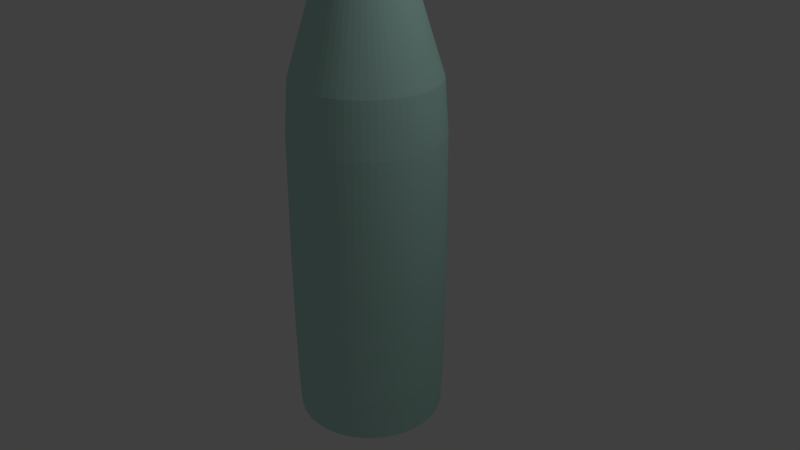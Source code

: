 # Source: BottleOne.blend  (saved by Blender 2.79.0; exported with 4.5.12 LTS)
import bpy
from mathutils import Matrix  # noqa: F401  (used for matrix-valued properties, if any)

bpy.ops.wm.read_factory_settings(use_empty=True)
scene = bpy.context.scene
scene.name = 'Scene'

# ---- collections
col_collection_1 = bpy.data.collections.new('Collection 1'); scene.collection.children.link(col_collection_1)

# ---- materials (node trees are filled in below, after node groups)
mat_material_001 = bpy.data.materials.new('Material.001')
mat_material_001.alpha_threshold = 0.0
mat_material_001.use_transparent_shadow = False
mat_material_001.diffuse_color = (0.5018, 0.8, 0.7154, 1.0)
mat_material_001.roughness = 0.5

# ---- material node trees

# ---- world
world_world = bpy.data.worlds.new('World'); scene.world = world_world
world_world.color = (0.05088, 0.05088, 0.05088)
world_world.use_sun_shadow = False
world_world.sun_shadow_jitter_overblur = 0.0
world_world.cycles.sampling_method = 'MANUAL'

# ---- cameras
cam_camera = bpy.data.cameras.new('Camera')
cam_camera.clip_end = 100.0
cam_camera.lens = 35.0
cam_camera.sensor_width = 32.0
cam_camera.sensor_height = 18.0
cam_camera.ortho_scale = 7.314
cam_camera.dof.focus_distance = 0.0
cam_camera.dof.aperture_fstop = 128.0

# ---- lights
light_lamp = bpy.data.lights.new('Lamp', 'POINT')
light_lamp.transmission_factor = 0.0
light_lamp.cutoff_distance = 30.0
light_lamp.energy = 100.0
light_lamp.shadow_buffer_clip_start = 1.001
light_lamp.shadow_soft_size = 0.1
light_lamp.shadow_maximum_resolution = 0.006
light_lamp.use_absolute_resolution = True

# ---- meshes
me_cylinder = bpy.data.meshes.new('Cylinder')
me_cylinder.from_pydata([(0.09755, 0.9904, 0.0), (0.2889, 0.9523, 0.0), (0.4691, 0.8777, 0.0), (0.6313, 0.7693, 0.0), (0.7693, 0.6313, 0.0), (0.8777, 0.4691, 0.0), (0.9523, 0.2889, 0.0), (0.9904, 0.09755, 0.0), (0.9904, -0.09755, 0.0), (0.9523, -0.2889, 0.0), (0.8777, -0.4691, 0.0), (0.7693, -0.6313, 0.0), (0.6313, -0.7693, 0.0), (0.4691, -0.8777, 0.0), (0.2889, -0.9523, 0.0), (0.09754, -0.9904, 0.0), (-0.09755, -0.9904, 0.0), (-0.2889, -0.9523, 0.0), (-0.4691, -0.8777, 0.0), (-0.6313, -0.7693, 0.0), (-0.7693, -0.6313, 0.0), (-0.8777, -0.4691, 0.0), (-0.9523, -0.2889, 0.0), (-0.9904, -0.09754, 0.0), (-0.9904, 0.09755, 0.0), (-0.9523, 0.2889, 0.0), (-0.8777, 0.4691, 0.0), (-0.7693, 0.6313, 0.0), (-0.6313, 0.7693, 0.0), (-0.4691, 0.8777, 0.0), (0.886, 0.2688, 2.36), (-0.2889, 0.9523, 0.0), (-0.09754, 0.9904, 0.0), (0.4526, 0.8467, -2.204), (0.6101, 0.5007, -2.29), (0.7422, -0.6091, -2.204), (-0.7422, -0.6091, -2.204), (-0.4526, 0.8467, -2.204), (0.9555, 0.09411, -2.204), (-0.09411, -0.9555, -2.204), (-0.9188, 0.2787, -2.204), (0.6091, 0.7422, -2.204), (0.6091, -0.7422, -2.204), (-0.8467, -0.4526, -2.204), (-0.2787, 0.9188, -2.204), (0.9555, -0.09411, -2.204), (-0.2787, -0.9188, -2.204), (-0.8467, 0.4526, -2.204), (0.7422, 0.6091, -2.204), (0.4526, -0.8467, -2.204), (0.09411, 0.9555, -2.204), (-0.9188, -0.2787, -2.204), (-0.09411, 0.9555, -2.204), (0.9188, -0.2787, -2.204), (-0.4526, -0.8467, -2.204), (-0.7422, 0.6091, -2.204), (0.8467, 0.4526, -2.204), (0.2787, -0.9188, -2.204), (-0.9555, -0.09411, -2.204), (0.2787, 0.9188, -2.204), (0.8467, -0.4526, -2.204), (-0.6091, -0.7422, -2.204), (-0.6091, 0.7422, -2.204), (0.9188, 0.2787, -2.204), (0.09411, -0.9555, -2.204), (-0.9555, 0.09411, -2.204), (5.541e-08, 3.222e-07, -2.321), (-0.07736, 0.7855, -2.29), (-0.3721, -0.6961, -2.29), (0.6961, 0.3721, -2.29), (-0.5007, -0.6101, -2.29), (0.7553, 0.2291, -2.29), (-0.6101, -0.5007, -2.29), (0.7855, 0.07736, -2.29), (-0.6961, -0.3721, -2.29), (0.7855, -0.07736, -2.29), (-0.7553, -0.2291, -2.29), (0.7553, -0.2291, -2.29), (-0.7855, -0.07736, -2.29), (0.6961, -0.3721, -2.29), (-0.7855, 0.07736, -2.29), (0.6101, -0.5007, -2.29), (-0.7553, 0.2291, -2.29), (0.5007, -0.6101, -2.29), (-0.6961, 0.3721, -2.29), (0.3721, -0.6961, -2.29), (0.07736, 0.7855, -2.29), (-0.6101, 0.5007, -2.29), (0.2291, -0.7553, -2.29), (0.2291, 0.7553, -2.29), (-0.5007, 0.6101, -2.29), (0.07736, -0.7855, -2.29), (0.3721, 0.6961, -2.29), (-0.3721, 0.6961, -2.29), (-0.07736, -0.7855, -2.29), (0.5007, 0.6101, -2.29), (-0.2291, 0.7553, -2.29), (-0.2291, -0.7553, -2.29), (0.6378, -0.3409, 2.999), (0.09076, -0.9215, 2.36), (-0.9215, 0.09076, 2.36), (0.4365, 0.8166, 2.36), (0.7157, -0.5874, 2.36), (-0.7157, -0.5874, 2.36), (-0.4365, 0.8166, 2.36), (0.9215, 0.09076, 2.36), (-0.09076, -0.9215, 2.36), (-0.886, 0.2688, 2.36), (0.5874, 0.7157, 2.36), (0.5874, -0.7157, 2.36), (-0.8166, -0.4365, 2.36), (-0.2688, 0.886, 2.36), (0.9215, -0.09076, 2.36), (-0.2688, -0.886, 2.36), (-0.8166, 0.4365, 2.36), (0.7157, 0.5874, 2.36), (0.4365, -0.8166, 2.36), (-0.886, -0.2688, 2.36), (0.09076, 0.9215, 2.36), (-0.09076, 0.9215, 2.36), (0.886, -0.2688, 2.36), (-0.4365, -0.8166, 2.36), (-0.7157, 0.5874, 2.36), (0.8166, 0.4365, 2.36), (0.2688, -0.886, 2.36), (-0.9215, -0.09075, 2.36), (0.2688, 0.886, 2.36), (0.8166, -0.4365, 2.36), (-0.5874, -0.7157, 2.36), (-0.5874, 0.7157, 2.36), (0.2094, -0.3918, 3.918), (-0.7197, 0.07089, 2.999), (0.559, -0.4588, 2.999), (-0.6921, 0.2099, 2.999), (0.4588, -0.559, 2.999), (-0.6378, 0.3409, 2.999), (0.3409, -0.6378, 2.999), (0.07089, 0.7197, 2.999), (-0.559, 0.4588, 2.999), (0.2099, -0.6921, 2.999), (0.2099, 0.6921, 2.999), (-0.4588, 0.559, 2.999), (0.07089, -0.7197, 2.999), (0.3409, 0.6378, 2.999), (-0.3409, 0.6378, 2.999), (-0.07089, -0.7197, 2.999), (0.4588, 0.559, 2.999), (-0.2099, 0.6921, 2.999), (-0.2099, -0.6921, 2.999), (0.559, 0.4588, 2.999), (-0.07089, 0.7197, 2.999), (-0.3409, -0.6378, 2.999), (0.6378, 0.3409, 2.999), (-0.4588, -0.559, 2.999), (0.6921, 0.2099, 2.999), (-0.559, -0.4588, 2.999), (0.7197, 0.07089, 2.999), (-0.6378, -0.3409, 2.999), (0.7197, -0.07089, 2.999), (-0.6921, -0.2099, 2.999), (0.6921, -0.2099, 2.999), (-0.7197, -0.07089, 2.999), (-0.03255, -0.3305, 4.437), (0.04354, 0.4421, 3.918), (-0.3434, 0.2818, 3.918), (0.1289, -0.4251, 3.918), (0.1289, 0.4251, 3.918), (-0.2818, 0.3434, 3.918), (0.04354, -0.4421, 3.918), (0.2094, 0.3918, 3.918), (-0.2094, 0.3918, 3.918), (-0.04354, -0.4421, 3.918), (0.2818, 0.3434, 3.918), (-0.1289, 0.4251, 3.918), (-0.1289, -0.4251, 3.918), (0.3434, 0.2818, 3.918), (-0.04354, 0.4421, 3.918), (-0.2094, -0.3918, 3.918), (0.3918, 0.2094, 3.918), (-0.2818, -0.3434, 3.918), (0.4251, 0.1289, 3.918), (-0.3434, -0.2818, 3.918), (0.4421, 0.04354, 3.918), (-0.3918, -0.2094, 3.918), (0.4421, -0.04354, 3.918), (-0.4251, -0.1289, 3.918), (0.4251, -0.1289, 3.918), (-0.4421, -0.04354, 3.918), (0.3918, -0.2094, 3.918), (-0.4421, 0.04354, 3.918), (0.3434, -0.2818, 3.918), (-0.4251, 0.1289, 3.918), (0.2818, -0.3434, 3.918), (-0.3918, 0.2094, 3.918), (-0.2319, -0.2826, 4.506), (0.2107, 0.2567, 4.437), (-0.09641, 0.3178, 4.437), (-0.09641, -0.3178, 4.437), (0.2567, 0.2107, 4.437), (-0.03255, 0.3305, 4.437), (-0.1566, -0.2929, 4.437), (0.2929, 0.1566, 4.437), (-0.2107, -0.2567, 4.437), (0.3178, 0.09641, 4.437), (-0.2567, -0.2107, 4.437), (0.3305, 0.03255, 4.437), (-0.2929, -0.1566, 4.437), (0.3305, -0.03255, 4.437), (-0.3178, -0.09641, 4.437), (0.3178, -0.09641, 4.437), (-0.3305, -0.03255, 4.437), (0.2929, -0.1566, 4.437), (-0.3305, 0.03255, 4.437), (0.2567, -0.2107, 4.437), (-0.3178, 0.09641, 4.437), (0.2107, -0.2567, 4.437), (-0.2929, 0.1566, 4.437), (0.1566, -0.2929, 4.437), (0.03255, 0.3305, 4.437), (-0.2567, 0.2107, 4.437), (0.09641, -0.3178, 4.437), (0.09641, 0.3178, 4.437), (-0.2107, 0.2567, 4.437), (0.03255, -0.3305, 4.437), (0.1566, 0.2929, 4.437), (-0.1566, 0.2929, 4.437), (-0.3351, -0.1016, 4.557), (0.3498, 0.1061, 4.506), (-0.2826, -0.2319, 4.506), (0.3638, 0.03583, 4.506), (-0.3224, -0.1723, 4.506), (0.3638, -0.03583, 4.506), (-0.3498, -0.1061, 4.506), (0.3498, -0.1061, 4.506), (-0.3638, -0.03583, 4.506), (0.3224, -0.1723, 4.506), (-0.3638, 0.03583, 4.506), (0.2826, -0.2319, 4.506), (-0.3498, 0.1061, 4.506), (0.2319, -0.2826, 4.506), (-0.3224, 0.1723, 4.506), (0.1723, -0.3224, 4.506), (0.03583, 0.3638, 4.506), (-0.2826, 0.2319, 4.506), (0.1061, -0.3498, 4.506), (0.1061, 0.3498, 4.506), (-0.2319, 0.2826, 4.506), (0.03583, -0.3638, 4.506), (0.1723, 0.3224, 4.506), (-0.1723, 0.3224, 4.506), (-0.03583, -0.3638, 4.506), (0.2319, 0.2826, 4.506), (-0.1061, 0.3498, 4.506), (-0.1061, -0.3498, 4.506), (0.2826, 0.2319, 4.506), (-0.03583, 0.3638, 4.506), (-0.1723, -0.3224, 4.506), (0.3224, 0.1723, 4.506), (-0.1517, 0.1849, 4.536), (0.3351, -0.1016, 4.557), (-0.3485, -0.03432, 4.557), (0.3088, -0.1651, 4.557), (-0.3485, 0.03432, 4.557), (0.2707, -0.2221, 4.557), (-0.3351, 0.1016, 4.557), (0.2221, -0.2707, 4.557), (-0.3088, 0.1651, 4.557), (0.1651, -0.3088, 4.557), (0.03432, 0.3485, 4.557), (-0.2707, 0.2221, 4.557), (0.1016, -0.3351, 4.557), (0.1016, 0.3351, 4.557), (-0.2221, 0.2707, 4.557), (0.03432, -0.3485, 4.557), (0.1651, 0.3088, 4.557), (-0.1651, 0.3088, 4.557), (-0.03432, -0.3485, 4.557), (0.2221, 0.2707, 4.557), (-0.1016, 0.3351, 4.557), (-0.1016, -0.3351, 4.557), (0.2707, 0.2221, 4.557), (-0.03432, 0.3485, 4.557), (-0.1651, -0.3088, 4.557), (0.3088, 0.1651, 4.557), (-0.2221, -0.2707, 4.557), (0.3351, 0.1016, 4.557), (-0.2707, -0.2221, 4.557), (0.3485, 0.03432, 4.557), (-0.3088, -0.1651, 4.557), (0.3485, -0.03432, 4.557), (0.02813, 0.2856, 4.566), (0.0833, 0.2746, 4.566), (0.1353, 0.2531, 4.566), (0.182, 0.2218, 4.566), (0.2218, 0.182, 4.566), (0.2531, 0.1353, 4.566), (0.2746, 0.0833, 4.566), (0.2856, 0.02813, 4.566), (0.2856, -0.02813, 4.566), (0.2746, -0.0833, 4.566), (0.2531, -0.1353, 4.566), (0.2218, -0.182, 4.566), (0.182, -0.2218, 4.566), (0.1353, -0.2531, 4.566), (0.0833, -0.2746, 4.566), (0.02813, -0.2856, 4.566), (-0.02813, -0.2856, 4.566), (-0.0833, -0.2746, 4.566), (-0.1353, -0.2531, 4.566), (-0.182, -0.2218, 4.566), (-0.2218, -0.182, 4.566), (-0.2531, -0.1353, 4.566), (-0.2746, -0.0833, 4.566), (-0.2856, -0.02813, 4.566), (-0.2856, 0.02813, 4.566), (-0.2746, 0.0833, 4.566), (-0.2531, 0.1353, 4.566), (-0.2218, 0.182, 4.566), (-0.182, 0.2218, 4.566), (-0.1353, 0.2531, 4.566), (-0.0833, 0.2746, 4.566), (-0.02813, 0.2856, 4.566), (-9.15e-08, 2.803e-07, 4.506), (0.02345, -0.2381, 4.536), (0.1128, 0.211, 4.536), (-0.1128, 0.211, 4.536), (-0.02345, -0.2381, 4.536), (0.1518, 0.1849, 4.536), (-0.06944, 0.2289, 4.536), (-0.06944, -0.2289, 4.536), (0.1849, 0.1518, 4.536), (-0.02345, 0.2381, 4.536), (-0.1128, -0.211, 4.536), (0.211, 0.1128, 4.536), (-0.1518, -0.1849, 4.536), (0.2289, 0.06944, 4.536), (-0.1849, -0.1517, 4.536), (0.2381, 0.02345, 4.536), (-0.211, -0.1128, 4.536), (0.2381, -0.02345, 4.536), (-0.2289, -0.06944, 4.536), (0.2289, -0.06944, 4.536), (-0.2381, -0.02345, 4.536), (0.211, -0.1128, 4.536), (-0.2381, 0.02345, 4.536), (0.1849, -0.1517, 4.536), (-0.2289, 0.06944, 4.536), (0.1517, -0.1849, 4.536), (-0.211, 0.1128, 4.536), (0.1128, -0.211, 4.536), (0.02345, 0.2381, 4.536), (-0.1849, 0.1518, 4.536), (0.06944, -0.2289, 4.536), (0.06944, 0.2289, 4.536), (0.09669, 0.9817, -1.626), (0.09585, 0.9732, 1.665), (1.881e-07, 0.9952, 0.0), (0.1942, 0.9761, 0.0), (0.2863, 0.9439, -1.626), (0.2839, 0.9358, 1.665), (0.3808, 0.9194, 0.0), (0.465, 0.8699, -1.626), (0.461, 0.8624, 1.665), (0.5529, 0.8275, 0.0), (0.6258, 0.7625, -1.626), (0.6204, 0.7559, 1.665), (0.7037, 0.7037, 0.0), (0.7625, 0.6258, -1.626), (0.7559, 0.6204, 1.665), (0.8275, 0.5529, 0.0), (0.8699, 0.465, -1.626), (0.8624, 0.461, 1.665), (0.9194, 0.3808, 0.0), (0.9439, 0.2863, -1.626), (0.9358, 0.2839, 1.665), (0.9761, 0.1942, 0.0), (0.9817, 0.09669, -1.626), (0.9732, 0.09585, 1.665), (0.9952, 7.637e-08, 0.0), (0.9817, -0.09669, -1.626), (0.9732, -0.09585, 1.665), (0.9761, -0.1942, 0.0), (0.9439, -0.2863, -1.626), (0.9358, -0.2839, 1.665), (0.9194, -0.3808, 0.0), (0.8699, -0.465, -1.626), (0.8624, -0.461, 1.665), (0.8275, -0.5529, 0.0), (0.7625, -0.6258, -1.626), (0.7559, -0.6204, 1.665), (0.7037, -0.7037, 0.0), (0.6258, -0.7625, -1.626), (0.6204, -0.7559, 1.665), (0.5529, -0.8275, 0.0), (0.465, -0.8699, -1.626), (0.461, -0.8624, 1.665), (0.3808, -0.9194, 0.0), (0.2863, -0.9439, -1.626), (0.2839, -0.9358, 1.665), (0.1942, -0.9761, 0.0), (0.09669, -0.9817, -1.626), (0.09585, -0.9732, 1.665), (-3.241e-07, -0.9952, 0.0), (-0.09669, -0.9817, -1.626), (-0.09585, -0.9732, 1.665), (-0.1942, -0.9761, 0.0), (-0.2863, -0.9439, -1.626), (-0.2839, -0.9358, 1.665), (-0.3808, -0.9194, 0.0), (-0.465, -0.8699, -1.626), (-0.461, -0.8624, 1.665), (-0.5529, -0.8275, 0.0), (-0.6258, -0.7625, -1.626), (-0.6204, -0.7559, 1.665), (-0.7037, -0.7037, 0.0), (-0.7625, -0.6258, -1.626), (-0.7559, -0.6204, 1.665), (-0.8275, -0.5529, 0.0), (-0.8699, -0.465, -1.626), (-0.8624, -0.461, 1.665), (-0.9194, -0.3808, 0.0), (-0.9439, -0.2863, -1.626), (-0.9358, -0.2839, 1.665), (-0.9761, -0.1942, 0.0), (-0.9817, -0.09668, -1.626), (-0.9732, -0.09585, 1.665), (-0.9952, 9.593e-07, 0.0), (-0.9817, 0.09669, -1.626), (-0.9732, 0.09585, 1.665), (-0.9761, 0.1942, 0.0), (-0.9439, 0.2863, -1.626), (-0.9358, 0.2839, 1.665), (-0.9194, 0.3808, 0.0), (-0.8699, 0.465, -1.626), (-0.8624, 0.461, 1.665), (-0.8275, 0.5529, 0.0), (-0.7625, 0.6258, -1.626), (-0.7559, 0.6204, 1.665), (-0.7037, 0.7037, 0.0), (-0.6258, 0.7625, -1.626), (-0.6204, 0.7559, 1.665), (-0.5529, 0.8275, 0.0), (-0.465, 0.8699, -1.626), (-0.461, 0.8624, 1.665), (-0.3808, 0.9194, 0.0), (-0.2863, 0.9439, -1.626), (-0.2839, 0.9358, 1.665), (-0.1942, 0.9761, 0.0), (-0.09668, 0.9817, -1.626), (-0.09585, 0.9732, 1.665), (0.0882, 0.8955, -2.253), (0.2612, 0.8611, -2.253), (0.4242, 0.7936, -2.253), (0.5709, 0.6956, -2.253), (0.6956, 0.5709, -2.253), (0.7936, 0.4242, -2.253), (0.8611, 0.2612, -2.253), (0.8955, 0.0882, -2.253), (0.8955, -0.0882, -2.253), (0.8611, -0.2612, -2.253), (0.7936, -0.4242, -2.253), (0.6956, -0.5709, -2.253), (0.5709, -0.6956, -2.253), (0.4242, -0.7936, -2.253), (0.2612, -0.8611, -2.253), (0.0882, -0.8955, -2.253), (-0.0882, -0.8955, -2.253), (-0.2612, -0.8611, -2.253), (-0.4242, -0.7936, -2.253), (-0.5709, -0.6956, -2.253), (-0.6956, -0.5709, -2.253), (-0.7936, -0.4242, -2.253), (-0.8611, -0.2612, -2.253), (-0.8955, -0.0882, -2.253), (-0.8955, 0.0882, -2.253), (-0.8611, 0.2612, -2.253), (-0.7936, 0.4242, -2.253), (-0.6956, 0.5709, -2.253), (-0.5709, 0.6956, -2.253), (-0.4242, 0.7936, -2.253), (-0.2612, 0.8611, -2.253), (-0.0882, 0.8955, -2.253), (0.5334, 0.7983, -2.204), (0.3674, 0.887, -2.204), (0.6789, -0.6789, -2.204), (0.7983, -0.5334, -2.204), (-0.7983, -0.5334, -2.204), (-0.6789, -0.6789, -2.204), (-0.3674, 0.887, -2.204), (-0.5334, 0.7983, -2.204), (0.9601, 8.196e-08, -2.204), (0.9417, 0.1873, -2.204), (-0.1873, -0.9417, -2.204), (-3.26e-07, -0.9601, -2.204), (-0.887, 0.3674, -2.204), (-0.9417, 0.1873, -2.204), (0.6789, 0.6789, -2.204), (0.5334, -0.7983, -2.204), (-0.887, -0.3674, -2.204), (-0.1873, 0.9417, -2.204), (0.9417, -0.1873, -2.204), (-0.3674, -0.887, -2.204), (-0.7983, 0.5334, -2.204), (0.7983, 0.5334, -2.204), (0.3674, -0.887, -2.204), (0.1873, 0.9417, -2.204), (1.714e-07, 0.9601, -2.204), (-0.9417, -0.1873, -2.204), (0.887, -0.3674, -2.204), (-0.5334, -0.7983, -2.204), (-0.6789, 0.6789, -2.204), (0.887, 0.3674, -2.204), (0.1873, -0.9417, -2.204), (-0.9601, 9.388e-07, -2.204), (0.05137, 0.5216, -2.313), (0.1521, 0.5015, -2.313), (0.2471, 0.4622, -2.313), (0.3325, 0.4051, -2.313), (0.4051, 0.3325, -2.313), (0.4622, 0.2471, -2.313), (0.5015, 0.1521, -2.313), (0.5216, 0.05137, -2.313), (0.5216, -0.05137, -2.313), (0.5015, -0.1521, -2.313), (0.4622, -0.2471, -2.313), (0.4051, -0.3325, -2.313), (0.3325, -0.4051, -2.313), (0.2471, -0.4622, -2.313), (0.1521, -0.5015, -2.313), (0.05137, -0.5216, -2.313), (-0.05137, -0.5216, -2.313), (-0.1521, -0.5015, -2.313), (-0.2471, -0.4622, -2.313), (-0.3325, -0.4051, -2.313), (-0.4051, -0.3325, -2.313), (-0.4622, -0.2471, -2.313), (-0.5015, -0.1521, -2.313), (-0.5216, -0.05137, -2.313), (-0.5216, 0.05137, -2.313), (-0.5015, 0.1521, -2.313), (-0.4622, 0.2471, -2.313), (-0.4051, 0.3325, -2.313), (-0.3325, 0.4051, -2.313), (-0.2471, 0.4622, -2.313), (-0.1521, 0.5015, -2.313), (-0.05137, 0.5216, -2.313), (0.6563, 0.4385, -2.29), (0.5581, 0.5581, -2.29), (1.267e-07, 0.7893, -2.29), (-0.154, 0.7741, -2.29), (-0.4385, -0.6563, -2.29), (-0.3021, -0.7292, -2.29), (0.7292, 0.3021, -2.29), (-0.5581, -0.5581, -2.29), (0.7741, 0.154, -2.29), (-0.6563, -0.4385, -2.29), (0.7893, 1.229e-07, -2.29), (-0.7292, -0.302, -2.29), (0.7741, -0.154, -2.29), (-0.7741, -0.154, -2.29), (0.7292, -0.3021, -2.29), (-0.7893, 8.27e-07, -2.29), (0.6563, -0.4385, -2.29), (-0.7741, 0.154, -2.29), (0.5581, -0.5581, -2.29), (-0.7292, 0.3021, -2.29), (0.4385, -0.6563, -2.29), (-0.6563, 0.4385, -2.29), (0.3021, -0.7292, -2.29), (0.154, 0.7741, -2.29), (-0.5581, 0.5581, -2.29), (0.154, -0.7741, -2.29), (0.3021, 0.7292, -2.29), (-0.4385, 0.6563, -2.29), (-2.794e-07, -0.7893, -2.29), (0.4385, 0.6563, -2.29), (-0.302, 0.7292, -2.29), (-0.154, -0.7741, -2.29), (0.08239, 0.8366, 2.625), (0.244, 0.8044, 2.625), (0.3963, 0.7413, 2.625), (0.5333, 0.6498, 2.625), (0.6498, 0.5333, 2.625), (0.7413, 0.3963, 2.625), (0.8044, 0.244, 2.625), (0.8366, 0.08239, 2.625), (0.8366, -0.08239, 2.625), (0.8044, -0.244, 2.625), (0.7413, -0.3963, 2.625), (0.6498, -0.5333, 2.625), (0.5333, -0.6498, 2.625), (0.3963, -0.7413, 2.625), (0.244, -0.8044, 2.625), (0.08239, -0.8366, 2.625), (-0.08239, -0.8366, 2.625), (-0.244, -0.8044, 2.625), (-0.3963, -0.7413, 2.625), (-0.5333, -0.6498, 2.625), (-0.6498, -0.5333, 2.625), (-0.7413, -0.3963, 2.625), (-0.8044, -0.244, 2.625), (-0.8366, -0.08239, 2.625), (-0.8366, 0.08239, 2.625), (-0.8044, 0.244, 2.625), (-0.7413, 0.3963, 2.625), (-0.6498, 0.5333, 2.625), (-0.5333, 0.6498, 2.625), (-0.3963, 0.7413, 2.625), (-0.244, 0.8044, 2.625), (-0.08239, 0.8366, 2.625), (0.8554, 0.3543, 2.36), (0.9081, 0.1806, 2.36), (0.1806, -0.9081, 2.36), (-3.427e-07, -0.9259, 2.36), (-0.9259, 9.108e-07, 2.36), (-0.9081, 0.1806, 2.36), (0.3543, 0.8554, 2.36), (0.5144, 0.7699, 2.36), (0.7699, -0.5144, 2.36), (0.6547, -0.6547, 2.36), (-0.6547, -0.6547, 2.36), (-0.7699, -0.5144, 2.36), (-0.5144, 0.7699, 2.36), (-0.3543, 0.8554, 2.36), (0.9259, 8.568e-08, 2.36), (-0.1806, -0.9081, 2.36), (-0.8554, 0.3543, 2.36), (0.6547, 0.6547, 2.36), (0.5144, -0.7699, 2.36), (-0.8554, -0.3543, 2.36), (-0.1806, 0.9081, 2.36), (0.9081, -0.1806, 2.36), (-0.3543, -0.8554, 2.36), (-0.7699, 0.5144, 2.36), (0.7699, 0.5144, 2.36), (0.3543, -0.8554, 2.36), (-0.9081, -0.1806, 2.36), (1.341e-07, 0.9259, 2.36), (0.1806, 0.9081, 2.36), (0.8554, -0.3543, 2.36), (-0.5144, -0.7699, 2.36), (-0.6547, 0.6547, 2.36), (0.05751, 0.5839, 3.443), (0.1703, 0.5615, 3.443), (0.2766, 0.5174, 3.443), (0.3722, 0.4535, 3.443), (0.4535, 0.3722, 3.443), (0.5174, 0.2766, 3.443), (0.5615, 0.1703, 3.443), (0.5839, 0.05751, 3.443), (0.5839, -0.05751, 3.443), (0.5615, -0.1703, 3.443), (0.5174, -0.2766, 3.443), (0.4535, -0.3722, 3.443), (0.3722, -0.4535, 3.443), (0.2766, -0.5174, 3.443), (0.1703, -0.5615, 3.443), (0.05751, -0.5839, 3.443), (-0.05751, -0.5839, 3.443), (-0.1703, -0.5615, 3.443), (-0.2766, -0.5174, 3.443), (-0.3722, -0.4535, 3.443), (-0.4535, -0.3722, 3.443), (-0.5174, -0.2766, 3.443), (-0.5615, -0.1703, 3.443), (-0.5839, -0.05751, 3.443), (-0.5839, 0.05751, 3.443), (-0.5615, 0.1703, 3.443), (-0.5174, 0.2766, 3.443), (-0.4535, 0.3722, 3.443), (-0.3722, 0.4535, 3.443), (-0.2766, 0.5174, 3.443), (-0.1703, 0.5615, 3.443), (-0.05751, 0.5839, 3.443), (0.6682, -0.2768, 2.999), (0.6013, -0.4018, 2.999), (-0.7232, 7.749e-07, 2.999), (-0.7093, 0.1411, 2.999), (0.5114, -0.5114, 2.999), (-0.6682, 0.2768, 2.999), (0.4018, -0.6013, 2.999), (-0.6013, 0.4018, 2.999), (0.2768, -0.6682, 2.999), (7.637e-08, 0.7232, 2.999), (0.1411, 0.7093, 2.999), (-0.5114, 0.5114, 2.999), (0.1411, -0.7093, 2.999), (0.2768, 0.6682, 2.999), (-0.4018, 0.6013, 2.999), (-2.943e-07, -0.7232, 2.999), (0.4018, 0.6013, 2.999), (-0.2768, 0.6682, 2.999), (-0.1411, -0.7093, 2.999), (0.5114, 0.5114, 2.999), (-0.1411, 0.7093, 2.999), (-0.2768, -0.6682, 2.999), (0.6013, 0.4018, 2.999), (-0.4018, -0.6013, 2.999), (0.6682, 0.2768, 2.999), (-0.5114, -0.5114, 2.999), (0.7093, 0.1411, 2.999), (-0.6013, -0.4018, 2.999), (0.7232, 1.285e-07, 2.999), (-0.6682, -0.2768, 2.999), (0.7093, -0.1411, 2.999), (-0.7093, -0.1411, 2.999), (0.03366, 0.3418, 4.293), (0.09969, 0.3286, 4.293), (0.1619, 0.3029, 4.293), (0.2179, 0.2655, 4.293), (0.2655, 0.2179, 4.293), (0.3029, 0.1619, 4.293), (0.3286, 0.09969, 4.293), (0.3418, 0.03366, 4.293), (0.3418, -0.03366, 4.293), (0.3286, -0.09969, 4.293), (0.3029, -0.1619, 4.293), (0.2655, -0.2179, 4.293), (0.2179, -0.2655, 4.293), (0.1619, -0.3029, 4.293), (0.09969, -0.3286, 4.293), (0.03366, -0.3418, 4.293), (-0.03366, -0.3418, 4.293), (-0.09969, -0.3286, 4.293), (-0.1619, -0.3029, 4.293), (-0.2179, -0.2655, 4.293), (-0.2655, -0.2179, 4.293), (-0.3029, -0.1619, 4.293), (-0.3286, -0.09969, 4.293), (-0.3418, -0.03366, 4.293), (-0.3418, 0.03366, 4.293), (-0.3286, 0.09969, 4.293), (-0.3029, 0.1619, 4.293), (-0.2655, 0.2179, 4.293), (-0.2179, 0.2655, 4.293), (-0.1619, 0.3029, 4.293), (-0.09969, 0.3286, 4.293), (-0.03366, 0.3418, 4.293), (0.2468, -0.3694, 3.918), (0.17, -0.4104, 3.918), (-1.024e-08, 0.4442, 3.918), (0.08666, 0.4357, 3.918), (-0.3694, 0.2468, 3.918), (-0.3141, 0.3141, 3.918), (0.08666, -0.4357, 3.918), (0.17, 0.4104, 3.918), (-0.2468, 0.3694, 3.918), (-2.375e-07, -0.4442, 3.918), (0.2468, 0.3694, 3.918), (-0.17, 0.4104, 3.918), (-0.08666, -0.4357, 3.918), (0.3141, 0.3141, 3.918), (-0.08666, 0.4357, 3.918), (-0.17, -0.4104, 3.918), (0.3694, 0.2468, 3.918), (-0.2468, -0.3694, 3.918), (0.4104, 0.17, 3.918), (-0.3141, -0.3141, 3.918), (0.4357, 0.08666, 3.918), (-0.3694, -0.2468, 3.918), (0.4442, 1.993e-07, 3.918), (-0.4104, -0.17, 3.918), (0.4357, -0.08666, 3.918), (-0.4357, -0.08666, 3.918), (0.4104, -0.17, 3.918), (-0.4442, 5.942e-07, 3.918), (0.3694, -0.2468, 3.918), (-0.4357, 0.08666, 3.918), (0.3141, -0.3141, 3.918), (-0.4104, 0.17, 3.918), (0.03501, 0.3555, 4.468), (0.1037, 0.3418, 4.468), (0.1684, 0.315, 4.468), (0.2266, 0.2761, 4.468), (0.2761, 0.2266, 4.468), (0.315, 0.1684, 4.468), (0.3418, 0.1037, 4.468), (0.3555, 0.03501, 4.468), (0.3555, -0.03501, 4.468), (0.3418, -0.1037, 4.468), (0.315, -0.1684, 4.468), (0.2761, -0.2266, 4.468), (0.2266, -0.2761, 4.468), (0.1684, -0.315, 4.468), (0.1037, -0.3418, 4.468), (0.03501, -0.3555, 4.468), (-0.03501, -0.3555, 4.468), (-0.1037, -0.3418, 4.468), (-0.1684, -0.315, 4.468), (-0.2266, -0.2761, 4.468), (-0.2761, -0.2266, 4.468), (-0.315, -0.1684, 4.468), (-0.3418, -0.1037, 4.468), (-0.3555, -0.03501, 4.468), (-0.3555, 0.03501, 4.468), (-0.3418, 0.1037, 4.468), (-0.315, 0.1684, 4.468), (-0.2761, 0.2266, 4.468), (-0.2266, 0.2761, 4.468), (-0.1684, 0.315, 4.468), (-0.1037, 0.3418, 4.468), (-0.03501, 0.3555, 4.468), (-2.105e-07, -0.3321, 4.437), (-0.06479, -0.3257, 4.437), (0.1845, 0.2761, 4.437), (0.2348, 0.2348, 4.437), (-0.1271, 0.3068, 4.437), (-0.06479, 0.3257, 4.437), (-0.1271, -0.3068, 4.437), (0.2761, 0.1845, 4.437), (-4.098e-08, 0.3321, 4.437), (-0.1845, -0.2761, 4.437), (0.3068, 0.1271, 4.437), (-0.2348, -0.2348, 4.437), (0.3257, 0.06479, 4.437), (-0.2761, -0.1845, 4.437), (0.3321, 2.272e-07, 4.437), (-0.3068, -0.1271, 4.437), (0.3257, -0.06479, 4.437), (-0.3257, -0.06479, 4.437), (0.3068, -0.1271, 4.437), (-0.3321, 5.243e-07, 4.437), (0.2761, -0.1845, 4.437), (-0.3257, 0.06479, 4.437), (0.2348, -0.2348, 4.437), (-0.3068, 0.1271, 4.437), (0.1845, -0.2761, 4.437), (-0.2761, 0.1845, 4.437), (0.1271, -0.3068, 4.437), (0.06479, 0.3257, 4.437), (-0.2348, 0.2348, 4.437), (0.06479, -0.3257, 4.437), (0.1271, 0.3068, 4.437), (-0.1845, 0.2761, 4.437), (0.03545, 0.36, 4.539), (0.105, 0.3461, 4.539), (0.1705, 0.319, 4.539), (0.2295, 0.2796, 4.539), (0.2796, 0.2295, 4.539), (0.319, 0.1705, 4.539), (0.3461, 0.105, 4.539), (0.36, 0.03545, 4.539), (0.36, -0.03545, 4.539), (0.3461, -0.105, 4.539), (0.319, -0.1705, 4.539), (0.2796, -0.2295, 4.539), (0.2295, -0.2796, 4.539), (0.1705, -0.319, 4.539), (0.105, -0.3461, 4.539), (0.03545, -0.36, 4.539), (-0.03545, -0.36, 4.539), (-0.105, -0.3461, 4.539), (-0.1705, -0.319, 4.539), (-0.2295, -0.2796, 4.539), (-0.2796, -0.2295, 4.539), (-0.319, -0.1705, 4.539), (-0.3461, -0.105, 4.539), (-0.36, -0.03545, 4.539), (-0.36, 0.03545, 4.539), (-0.3461, 0.105, 4.539), (-0.319, 0.1705, 4.539), (-0.2796, 0.2295, 4.539), (-0.2295, 0.2796, 4.539), (-0.1705, 0.319, 4.539), (-0.105, 0.3461, 4.539), (-0.03545, 0.36, 4.539), (-0.2031, -0.304, 4.506), (-0.2585, -0.2585, 4.506), (0.3377, 0.1399, 4.506), (0.3585, 0.07132, 4.506), (-0.304, -0.2031, 4.506), (0.3656, 2.207e-07, 4.506), (-0.3377, -0.1399, 4.506), (0.3585, -0.07132, 4.506), (-0.3585, -0.07132, 4.506), (0.3377, -0.1399, 4.506), (-0.3656, 5.448e-07, 4.506), (0.304, -0.2031, 4.506), (-0.3585, 0.07132, 4.506), (0.2585, -0.2585, 4.506), (-0.3377, 0.1399, 4.506), (0.2031, -0.304, 4.506), (-0.304, 0.2031, 4.506), (0.1399, -0.3377, 4.506), (4.657e-09, 0.3656, 4.506), (0.07132, 0.3585, 4.506), (-0.2585, 0.2585, 4.506), (0.07132, -0.3585, 4.506), (0.1399, 0.3377, 4.506), (-0.2031, 0.304, 4.506), (-1.816e-07, -0.3656, 4.506), (0.2031, 0.304, 4.506), (-0.1399, 0.3377, 4.506), (-0.07132, -0.3585, 4.506), (0.2585, 0.2585, 4.506), (-0.07132, 0.3585, 4.506), (-0.1399, -0.3377, 4.506), (0.304, 0.2031, 4.506), (0.03202, 0.3251, 4.563), (0.09482, 0.3126, 4.563), (0.154, 0.2881, 4.563), (0.2072, 0.2525, 4.563), (0.2525, 0.2072, 4.563), (0.2881, 0.154, 4.563), (0.3126, 0.09482, 4.563), (0.3251, 0.03202, 4.563), (0.3251, -0.03202, 4.563), (0.3126, -0.09482, 4.563), (0.2881, -0.154, 4.563), (0.2525, -0.2072, 4.563), (0.2072, -0.2525, 4.563), (0.154, -0.2881, 4.563), (0.09482, -0.3126, 4.563), (0.03202, -0.3251, 4.563), (-0.03202, -0.3251, 4.563), (-0.09482, -0.3126, 4.563), (-0.154, -0.2881, 4.563), (-0.2072, -0.2525, 4.563), (-0.2525, -0.2072, 4.563), (-0.2881, -0.154, 4.563), (-0.3126, -0.09482, 4.563), (-0.3251, -0.03202, 4.563), (-0.3251, 0.03202, 4.563), (-0.3126, 0.09482, 4.563), (-0.2881, 0.154, 4.563), (-0.2525, 0.2072, 4.563), (-0.2072, 0.2525, 4.563), (-0.154, 0.2881, 4.563), (-0.09482, 0.3126, 4.563), (-0.03202, 0.3251, 4.563), (-0.3235, -0.134, 4.557), (-0.3434, -0.06831, 4.557), (0.3434, -0.06831, 4.557), (0.3235, -0.134, 4.557), (-0.3501, 5.364e-07, 4.557), (0.2911, -0.1945, 4.557), (-0.3434, 0.06831, 4.557), (0.2476, -0.2476, 4.557), (-0.3235, 0.134, 4.557), (0.1945, -0.2911, 4.557), (-0.2911, 0.1945, 4.557), (0.134, -0.3235, 4.557), (-3.725e-09, 0.3501, 4.557), (0.06831, 0.3434, 4.557), (-0.2476, 0.2476, 4.557), (0.06831, -0.3434, 4.557), (0.134, 0.3235, 4.557), (-0.1945, 0.2911, 4.557), (-1.844e-07, -0.3501, 4.557), (0.1945, 0.2911, 4.557), (-0.134, 0.3235, 4.557), (-0.06831, -0.3434, 4.557), (0.2476, 0.2476, 4.557), (-0.06831, 0.3434, 4.557), (-0.134, -0.3235, 4.557), (0.2911, 0.1945, 4.557), (-0.1945, -0.2911, 4.557), (0.3235, 0.134, 4.557), (-0.2476, -0.2476, 4.557), (0.3434, 0.06831, 4.557), (-0.2911, -0.1945, 4.557), (0.3501, 2.235e-07, 4.557), (0.02462, 0.2499, 4.558), (0.0729, 0.2403, 4.558), (0.1184, 0.2215, 4.558), (0.1593, 0.1941, 4.558), (0.1941, 0.1593, 4.558), (0.2215, 0.1184, 4.558), (0.2403, 0.0729, 4.558), (0.2499, 0.02462, 4.558), (0.2499, -0.02462, 4.558), (0.2403, -0.0729, 4.558), (0.2215, -0.1184, 4.558), (0.1941, -0.1593, 4.558), (0.1593, -0.1941, 4.558), (0.1184, -0.2215, 4.558), (0.0729, -0.2403, 4.558), (0.02462, -0.2499, 4.558), (-0.02462, -0.2499, 4.558), (-0.0729, -0.2403, 4.558), (-0.1184, -0.2215, 4.558), (-0.1593, -0.1941, 4.558), (-0.1941, -0.1593, 4.558), (-0.2215, -0.1184, 4.558), (-0.2403, -0.0729, 4.558), (-0.2499, -0.02462, 4.558), (-0.2499, 0.02462, 4.558), (-0.2403, 0.0729, 4.558), (-0.2215, 0.1184, 4.558), (-0.1941, 0.1593, 4.558), (-0.1593, 0.1941, 4.558), (-0.1184, 0.2215, 4.558), (-0.0729, 0.2403, 4.558), (-0.02462, 0.2499, 4.558), (-3.073e-08, 0.287, 4.566), (0.05598, 0.2815, 4.566), (0.1098, 0.2651, 4.566), (0.1594, 0.2386, 4.566), (0.2029, 0.2029, 4.566), (0.2386, 0.1594, 4.566), (0.2651, 0.1098, 4.566), (0.2815, 0.05598, 4.566), (0.287, 2.235e-07, 4.566), (0.2815, -0.05598, 4.566), (0.2651, -0.1098, 4.566), (0.2386, -0.1594, 4.566), (0.2029, -0.2029, 4.566), (0.1594, -0.2386, 4.566), (0.1098, -0.2651, 4.566), (0.05598, -0.2815, 4.566), (-1.569e-07, -0.287, 4.566), (-0.05598, -0.2815, 4.566), (-0.1098, -0.2651, 4.566), (-0.1594, -0.2386, 4.566), (-0.2029, -0.2029, 4.566), (-0.2386, -0.1594, 4.566), (-0.2651, -0.1098, 4.566), (-0.2815, -0.05598, 4.566), (-0.287, 4.801e-07, 4.566), (-0.2815, 0.05599, 4.566), (-0.2651, 0.1098, 4.566), (-0.2386, 0.1594, 4.566), (-0.2029, 0.2029, 4.566), (-0.1594, 0.2386, 4.566), (-0.1098, 0.2651, 4.566), (-0.05598, 0.2815, 4.566), (0.01758, 0.1785, 4.514), (0.05208, 0.1717, 4.514), (0.08457, 0.1582, 4.514), (0.1138, 0.1387, 4.514), (0.1387, 0.1138, 4.514), (0.1582, 0.08457, 4.514), (0.1717, 0.05208, 4.514), (0.1785, 0.01758, 4.514), (0.1785, -0.01758, 4.514), (0.1717, -0.05208, 4.514), (0.1582, -0.08457, 4.514), (0.1387, -0.1138, 4.514), (0.1138, -0.1387, 4.514), (0.08457, -0.1582, 4.514), (0.05208, -0.1717, 4.514), (0.01758, -0.1785, 4.514), (-0.01758, -0.1785, 4.514), (-0.05208, -0.1717, 4.514), (-0.08457, -0.1582, 4.514), (-0.1138, -0.1387, 4.514), (-0.1387, -0.1138, 4.514), (-0.1582, -0.08457, 4.514), (-0.1717, -0.05208, 4.514), (-0.1785, -0.01758, 4.514), (-0.1785, 0.01759, 4.514), (-0.1717, 0.05208, 4.514), (-0.1582, 0.08457, 4.514), (-0.1387, 0.1138, 4.514), (-0.1138, 0.1387, 4.514), (-0.08457, 0.1582, 4.514), (-0.05208, 0.1717, 4.514), (-0.01758, 0.1785, 4.514), (-0.1691, 0.1691, 4.536), (-0.1329, 0.1989, 4.536), (0.04667, -0.2346, 4.536), (-1.495e-07, -0.2392, 4.536), (0.09154, 0.221, 4.536), (0.1329, 0.1989, 4.536), (-0.09154, 0.221, 4.536), (-0.04667, -0.2346, 4.536), (0.1691, 0.1691, 4.536), (-0.04667, 0.2346, 4.536), (-0.09154, -0.221, 4.536), (0.1989, 0.1329, 4.536), (-6.845e-08, 0.2392, 4.536), (-0.1329, -0.1989, 4.536), (0.221, 0.09154, 4.536), (-0.1691, -0.1691, 4.536), (0.2346, 0.04667, 4.536), (-0.1989, -0.1329, 4.536), (0.2392, 2.198e-07, 4.536), (-0.221, -0.09154, 4.536), (0.2346, -0.04667, 4.536), (-0.2346, -0.04667, 4.536), (0.221, -0.09154, 4.536), (-0.2392, 4.345e-07, 4.536), (0.1989, -0.1329, 4.536), (-0.2346, 0.04667, 4.536), (0.1691, -0.1691, 4.536), (-0.221, 0.09154, 4.536), (0.1329, -0.1989, 4.536), (-0.1989, 0.1329, 4.536), (0.09154, -0.221, 4.536), (0.04667, 0.2346, 4.536), (1.838e-07, 0.9864, -1.626), (1.746e-07, 0.9779, 1.665), (0.1924, 0.9675, -1.626), (0.1908, 0.9591, 1.665), (0.3775, 0.9113, -1.626), (0.3742, 0.9034, 1.665), (0.548, 0.8202, -1.626), (0.5433, 0.8131, 1.665), (0.6975, 0.6975, -1.626), (0.6915, 0.6915, 1.665), (0.8202, 0.548, -1.626), (0.8131, 0.5433, 1.665), (0.9113, 0.3775, -1.626), (0.9034, 0.3742, 1.665), (0.9675, 0.1924, -1.626), (0.9591, 0.1908, 1.665), (0.9864, 7.738e-08, -1.626), (0.9779, 7.84e-08, 1.665), (0.9675, -0.1924, -1.626), (0.9591, -0.1908, 1.665), (0.9113, -0.3775, -1.626), (0.9034, -0.3742, 1.665), (0.8202, -0.548, -1.626), (0.8131, -0.5433, 1.665), (0.6975, -0.6975, -1.626), (0.6915, -0.6915, 1.665), (0.548, -0.8202, -1.626), (0.5433, -0.8131, 1.665), (0.3775, -0.9113, -1.626), (0.3742, -0.9034, 1.665), (0.1924, -0.9675, -1.626), (0.1908, -0.9591, 1.665), (-3.249e-07, -0.9864, -1.626), (-3.291e-07, -0.9779, 1.665), (-0.1924, -0.9675, -1.626), (-0.1908, -0.9591, 1.665), (-0.3775, -0.9113, -1.626), (-0.3742, -0.9034, 1.665), (-0.548, -0.8202, -1.626), (-0.5433, -0.8131, 1.665), (-0.6975, -0.6975, -1.626), (-0.6915, -0.6915, 1.665), (-0.8202, -0.548, -1.626), (-0.8131, -0.5433, 1.665), (-0.9113, -0.3775, -1.626), (-0.9034, -0.3742, 1.665), (-0.9675, -0.1924, -1.626), (-0.9591, -0.1908, 1.665), (-0.9864, 9.551e-07, -1.626), (-0.9779, 9.481e-07, 1.665), (-0.9675, 0.1924, -1.626), (-0.9591, 0.1908, 1.665), (-0.9113, 0.3775, -1.626), (-0.9034, 0.3742, 1.665), (-0.8202, 0.548, -1.626), (-0.8131, 0.5433, 1.665), (-0.6975, 0.6975, -1.626), (-0.6915, 0.6915, 1.665), (-0.548, 0.8202, -1.626), (-0.5433, 0.8131, 1.665), (-0.3775, 0.9113, -1.626), (-0.3742, 0.9034, 1.665), (-0.1924, 0.9675, -1.626), (-0.1908, 0.9591, 1.665), (1.502e-07, 0.8999, -2.253), (0.1756, 0.8826, -2.253), (0.3444, 0.8314, -2.253), (0.4999, 0.7482, -2.253), (0.6363, 0.6363, -2.253), (0.7482, 0.4999, -2.253), (0.8314, 0.3444, -2.253), (0.8826, 0.1756, -2.253), (0.8999, 9.65e-08, -2.253), (0.8826, -0.1756, -2.253), (0.8314, -0.3444, -2.253), (0.7482, -0.4999, -2.253), (0.6363, -0.6363, -2.253), (0.4999, -0.7482, -2.253), (0.3444, -0.8314, -2.253), (0.1756, -0.8826, -2.253), (-3.14e-07, -0.8999, -2.253), (-0.1756, -0.8826, -2.253), (-0.3444, -0.8314, -2.253), (-0.4999, -0.7482, -2.253), (-0.6363, -0.6363, -2.253), (-0.7482, -0.4999, -2.253), (-0.8314, -0.3444, -2.253), (-0.8826, -0.1756, -2.253), (-0.8999, 8.98e-07, -2.253), (-0.8826, 0.1756, -2.253), (-0.8314, 0.3444, -2.253), (-0.7482, 0.4999, -2.253), (-0.6363, 0.6363, -2.253), (-0.4999, 0.7482, -2.253), (-0.3444, 0.8314, -2.253), (-0.1756, 0.8826, -2.253), (1.621e-07, 0.6399, -2.307), (0.1248, 0.6276, -2.307), (0.2449, 0.5912, -2.307), (0.3555, 0.532, -2.307), (0.4524, 0.4524, -2.307), (0.532, 0.3555, -2.307), (0.5912, 0.2449, -2.307), (0.6276, 0.1248, -2.307), (0.6399, 1.62e-07, -2.307), (0.6276, -0.1248, -2.307), (0.5912, -0.2449, -2.307), (0.532, -0.3555, -2.307), (0.4524, -0.4524, -2.307), (0.3555, -0.532, -2.307), (0.2449, -0.5912, -2.307), (0.1248, -0.6276, -2.307), (-2.219e-07, -0.6399, -2.307), (-0.1248, -0.6276, -2.307), (-0.2449, -0.5912, -2.307), (-0.3555, -0.532, -2.307), (-0.4524, -0.4524, -2.307), (-0.532, -0.3555, -2.307), (-0.5912, -0.2449, -2.307), (-0.6276, -0.1248, -2.307), (-0.6399, 7.302e-07, -2.307), (-0.6276, 0.1248, -2.307), (-0.5912, 0.2449, -2.307), (-0.532, 0.3555, -2.307), (-0.4524, 0.4524, -2.307), (-0.3555, 0.532, -2.307), (-0.2449, 0.5912, -2.307), (-0.1248, 0.6276, -2.307), (9.215e-08, 0.8406, 2.625), (0.164, 0.8245, 2.625), (0.3217, 0.7766, 2.625), (0.467, 0.6989, 2.625), (0.5944, 0.5944, 2.625), (0.6989, 0.467, 2.625), (0.7766, 0.3217, 2.625), (0.8245, 0.164, 2.625), (0.8406, 1.03e-07, 2.625), (0.8245, -0.164, 2.625), (0.7766, -0.3217, 2.625), (0.6989, -0.467, 2.625), (0.5944, -0.5944, 2.625), (0.467, -0.6989, 2.625), (0.3217, -0.7766, 2.625), (0.164, -0.8245, 2.625), (-3.399e-07, -0.8406, 2.625), (-0.164, -0.8245, 2.625), (-0.3217, -0.7766, 2.625), (-0.467, -0.6989, 2.625), (-0.5944, -0.5944, 2.625), (-0.6989, -0.467, 2.625), (-0.7766, -0.3217, 2.625), (-0.8245, -0.164, 2.625), (-0.8406, 8.508e-07, 2.625), (-0.8245, 0.164, 2.625), (-0.7766, 0.3217, 2.625), (-0.6989, 0.467, 2.625), (-0.5944, 0.5944, 2.625), (-0.467, 0.6989, 2.625), (-0.3217, 0.7766, 2.625), (-0.164, 0.8245, 2.625), (5.448e-08, 0.5867, 3.443), (0.1145, 0.5755, 3.443), (0.2245, 0.5421, 3.443), (0.326, 0.4879, 3.443), (0.4149, 0.4149, 3.443), (0.4879, 0.326, 3.443), (0.5421, 0.2245, 3.443), (0.5755, 0.1145, 3.443), (0.5867, 1.623e-07, 3.443), (0.5755, -0.1145, 3.443), (0.5421, -0.2245, 3.443), (0.4879, -0.326, 3.443), (0.4149, -0.4149, 3.443), (0.326, -0.4879, 3.443), (0.2245, -0.5421, 3.443), (0.1145, -0.5755, 3.443), (-2.459e-07, -0.5867, 3.443), (-0.1145, -0.5755, 3.443), (-0.2245, -0.5421, 3.443), (-0.326, -0.4879, 3.443), (-0.4149, -0.4149, 3.443), (-0.4879, -0.326, 3.443), (-0.5421, -0.2245, 3.443), (-0.5755, -0.1145, 3.443), (-0.5867, 6.855e-07, 3.443), (-0.5755, 0.1145, 3.443), (-0.5421, 0.2245, 3.443), (-0.4879, 0.326, 3.443), (-0.4149, 0.4149, 3.443), (-0.326, 0.4879, 3.443), (-0.2245, 0.5421, 3.443), (-0.1145, 0.5755, 3.443), (-6.093e-08, 0.3434, 4.293), (0.067, 0.3368, 4.293), (0.1314, 0.3173, 4.293), (0.1908, 0.2855, 4.293), (0.2428, 0.2428, 4.293), (0.2855, 0.1908, 4.293), (0.3173, 0.1314, 4.293), (0.3368, 0.067, 4.293), (0.3434, 2.244e-07, 4.293), (0.3368, -0.067, 4.293), (0.3173, -0.1314, 4.293), (0.2855, -0.1908, 4.293), (0.2428, -0.2428, 4.293), (0.1908, -0.2855, 4.293), (0.1314, -0.3173, 4.293), (0.067, -0.3368, 4.293), (-2.365e-07, -0.3434, 4.293), (-0.067, -0.3368, 4.293), (-0.1314, -0.3173, 4.293), (-0.1908, -0.2855, 4.293), (-0.2428, -0.2428, 4.293), (-0.2855, -0.1908, 4.293), (-0.3173, -0.1314, 4.293), (-0.3368, -0.067, 4.293), (-0.3434, 5.301e-07, 4.293), (-0.3368, 0.067, 4.293), (-0.3173, 0.1314, 4.293), (-0.2855, 0.1908, 4.293), (-0.2428, 0.2428, 4.293), (-0.1908, 0.2855, 4.293), (-0.1314, 0.3173, 4.293), (-0.067, 0.3368, 4.293), (-1.26e-09, 0.3572, 4.468), (0.06969, 0.3503, 4.468), (0.1367, 0.33, 4.468), (0.1985, 0.297, 4.468), (0.2526, 0.2526, 4.468), (0.297, 0.1985, 4.468), (0.33, 0.1367, 4.468), (0.3503, 0.06969, 4.468), (0.3572, 2.224e-07, 4.468), (0.3503, -0.06969, 4.468), (0.33, -0.1367, 4.468), (0.297, -0.1985, 4.468), (0.2526, -0.2526, 4.468), (0.1985, -0.297, 4.468), (0.1367, -0.33, 4.468), (0.06969, -0.3503, 4.468), (-1.834e-07, -0.3572, 4.468), (-0.06969, -0.3503, 4.468), (-0.1367, -0.33, 4.468), (-0.1985, -0.297, 4.468), (-0.2526, -0.2526, 4.468), (-0.297, -0.1985, 4.468), (-0.33, -0.1367, 4.468), (-0.3503, -0.06969, 4.468), (-0.3572, 5.402e-07, 4.468), (-0.3503, 0.06969, 4.468), (-0.33, 0.1367, 4.468), (-0.297, 0.1985, 4.468), (-0.2526, 0.2526, 4.468), (-0.1985, 0.297, 4.468), (-0.1367, 0.33, 4.468), (-0.06969, 0.3503, 4.468), (-2.487e-09, 0.3617, 4.539), (0.07057, 0.3548, 4.539), (0.1384, 0.3342, 4.539), (0.201, 0.3008, 4.539), (0.2558, 0.2558, 4.539), (0.3008, 0.201, 4.539), (0.3342, 0.1384, 4.539), (0.3548, 0.07057, 4.539), (0.3617, 2.215e-07, 4.539), (0.3548, -0.07057, 4.539), (0.3342, -0.1384, 4.539), (0.3008, -0.201, 4.539), (0.2558, -0.2558, 4.539), (0.201, -0.3008, 4.539), (0.1384, -0.3342, 4.539), (0.07057, -0.3548, 4.539), (-1.875e-07, -0.3617, 4.539), (-0.07057, -0.3548, 4.539), (-0.1384, -0.3342, 4.539), (-0.201, -0.3008, 4.539), (-0.2558, -0.2558, 4.539), (-0.3008, -0.201, 4.539), (-0.3342, -0.1384, 4.539), (-0.3548, -0.07057, 4.539), (-0.3617, 5.431e-07, 4.539), (-0.3548, 0.07057, 4.539), (-0.3342, 0.1384, 4.539), (-0.3008, 0.201, 4.539), (-0.2558, 0.2558, 4.539), (-0.201, 0.3008, 4.539), (-0.1384, 0.3342, 4.539), (-0.07057, 0.3548, 4.539), (-5.34e-08, 0.2511, 4.558), (0.049, 0.2463, 4.558), (0.09611, 0.232, 4.558), (0.1395, 0.2088, 4.558), (0.1776, 0.1776, 4.558), (0.2088, 0.1395, 4.558), (0.232, 0.09611, 4.558), (0.2463, 0.049, 4.558), (0.2511, 2.21e-07, 4.558), (0.2463, -0.049, 4.558), (0.232, -0.09611, 4.558), (0.2088, -0.1395, 4.558), (0.1776, -0.1776, 4.558), (0.1395, -0.2088, 4.558), (0.09611, -0.232, 4.558), (0.049, -0.2463, 4.558), (-1.459e-07, -0.2511, 4.558), (-0.049, -0.2463, 4.558), (-0.09611, -0.232, 4.558), (-0.1395, -0.2088, 4.558), (-0.1776, -0.1776, 4.558), (-0.2088, -0.1395, 4.558), (-0.232, -0.09611, 4.558), (-0.2463, -0.049, 4.558), (-0.2511, 4.458e-07, 4.558), (-0.2463, 0.049, 4.558), (-0.232, 0.09611, 4.558), (-0.2088, 0.1395, 4.558), (-0.1776, 0.1776, 4.558), (-0.1395, 0.2088, 4.558), (-0.09611, 0.232, 4.558), (-0.049, 0.2463, 4.558), (0.06372, 0.3204, 4.563), (-1.093e-08, 0.3266, 4.563), (0.125, 0.3018, 4.563), (0.1815, 0.2716, 4.563), (0.231, 0.231, 4.563), (0.2716, 0.1815, 4.563), (0.3018, 0.125, 4.563), (0.3204, 0.06373, 4.563), (0.3266, 2.254e-07, 4.563), (0.3204, -0.06372, 4.563), (0.3018, -0.125, 4.563), (0.2716, -0.1815, 4.563), (0.231, -0.231, 4.563), (0.1815, -0.2716, 4.563), (0.125, -0.3018, 4.563), (0.06372, -0.3204, 4.563), (-1.729e-07, -0.3266, 4.563), (-0.06373, -0.3204, 4.563), (-0.125, -0.3018, 4.563), (-0.1815, -0.2716, 4.563), (-0.231, -0.231, 4.563), (-0.2716, -0.1815, 4.563), (-0.3018, -0.125, 4.563), (-0.3204, -0.06372, 4.563), (-0.3266, 5.171e-07, 4.563), (-0.3204, 0.06373, 4.563), (-0.3018, 0.125, 4.563), (-0.2716, 0.1815, 4.563), (-0.231, 0.231, 4.563), (-0.1815, 0.2716, 4.563), (-0.125, 0.3018, 4.563), (-0.06372, 0.3204, 4.563), (-4.902e-08, 0.2121, 4.52), (0.04138, 0.208, 4.52), (0.08117, 0.196, 4.52), (0.1178, 0.1764, 4.52), (0.15, 0.15, 4.52), (0.1764, 0.1178, 4.52), (0.196, 0.08117, 4.52), (0.208, 0.04138, 4.52), (0.2121, 2.239e-07, 4.52), (0.208, -0.04138, 4.52), (0.196, -0.08117, 4.52), (0.1764, -0.1178, 4.52), (0.15, -0.15, 4.52), (0.1178, -0.1764, 4.52), (0.08117, -0.196, 4.52), (0.04138, -0.208, 4.52), (-1.513e-07, -0.2121, 4.52), (-0.04138, -0.208, 4.52), (-0.08117, -0.196, 4.52), (-0.1178, -0.1764, 4.52), (-0.15, -0.15, 4.52), (-0.1764, -0.1178, 4.52), (-0.196, -0.08117, 4.52), (-0.208, -0.04138, 4.52), (-0.2121, 4.151e-07, 4.52), (-0.208, 0.04138, 4.52), (-0.196, 0.08117, 4.52), (-0.1764, 0.1178, 4.52), (-0.15, 0.15, 4.52), (-0.1178, 0.1764, 4.52), (-0.08117, 0.196, 4.52), (-0.04138, 0.208, 4.52)], [], [(0, 354, 1090, 356), (0, 356, 1091, 355), (0, 355, 1093, 357), (0, 357, 1092, 354), (1, 358, 1092, 357), (1, 357, 1093, 359), (1, 359, 1095, 360), (1, 360, 1094, 358), (2, 361, 1094, 360), (2, 360, 1095, 362), (2, 362, 1097, 363), (2, 363, 1096, 361), (3, 364, 1096, 363), (3, 363, 1097, 365), (3, 365, 1099, 366), (3, 366, 1098, 364), (4, 367, 1098, 366), (4, 366, 1099, 368), (4, 368, 1101, 369), (4, 369, 1100, 367), (5, 370, 1100, 369), (5, 369, 1101, 371), (5, 371, 1103, 372), (5, 372, 1102, 370), (6, 373, 1102, 372), (6, 372, 1103, 374), (6, 374, 1105, 375), (6, 375, 1104, 373), (7, 376, 1104, 375), (7, 375, 1105, 377), (7, 377, 1107, 378), (7, 378, 1106, 376), (8, 379, 1106, 378), (8, 378, 1107, 380), (8, 380, 1109, 381), (8, 381, 1108, 379), (9, 382, 1108, 381), (9, 381, 1109, 383), (9, 383, 1111, 384), (9, 384, 1110, 382), (10, 385, 1110, 384), (10, 384, 1111, 386), (10, 386, 1113, 387), (10, 387, 1112, 385), (11, 388, 1112, 387), (11, 387, 1113, 389), (11, 389, 1115, 390), (11, 390, 1114, 388), (12, 391, 1114, 390), (12, 390, 1115, 392), (12, 392, 1117, 393), (12, 393, 1116, 391), (13, 394, 1116, 393), (13, 393, 1117, 395), (13, 395, 1119, 396), (13, 396, 1118, 394), (14, 397, 1118, 396), (14, 396, 1119, 398), (14, 398, 1121, 399), (14, 399, 1120, 397), (15, 400, 1120, 399), (15, 399, 1121, 401), (15, 401, 1123, 402), (15, 402, 1122, 400), (16, 403, 1122, 402), (16, 402, 1123, 404), (16, 404, 1125, 405), (16, 405, 1124, 403), (17, 406, 1124, 405), (17, 405, 1125, 407), (17, 407, 1127, 408), (17, 408, 1126, 406), (18, 409, 1126, 408), (18, 408, 1127, 410), (18, 410, 1129, 411), (18, 411, 1128, 409), (19, 412, 1128, 411), (19, 411, 1129, 413), (19, 413, 1131, 414), (19, 414, 1130, 412), (20, 415, 1130, 414), (20, 414, 1131, 416), (20, 416, 1133, 417), (20, 417, 1132, 415), (21, 418, 1132, 417), (21, 417, 1133, 419), (21, 419, 1135, 420), (21, 420, 1134, 418), (22, 421, 1134, 420), (22, 420, 1135, 422), (22, 422, 1137, 423), (22, 423, 1136, 421), (23, 424, 1136, 423), (23, 423, 1137, 425), (23, 425, 1139, 426), (23, 426, 1138, 424), (24, 427, 1138, 426), (24, 426, 1139, 428), (24, 428, 1141, 429), (24, 429, 1140, 427), (25, 430, 1140, 429), (25, 429, 1141, 431), (25, 431, 1143, 432), (25, 432, 1142, 430), (26, 433, 1142, 432), (26, 432, 1143, 434), (26, 434, 1145, 435), (26, 435, 1144, 433), (27, 436, 1144, 435), (27, 435, 1145, 437), (27, 437, 1147, 438), (27, 438, 1146, 436), (28, 439, 1146, 438), (28, 438, 1147, 440), (28, 440, 1149, 441), (28, 441, 1148, 439), (29, 442, 1148, 441), (29, 441, 1149, 443), (29, 443, 1151, 444), (29, 444, 1150, 442), (30, 611, 1105, 374), (30, 374, 1103, 610), (30, 610, 1224, 584), (30, 584, 1225, 611), (31, 445, 1150, 444), (31, 444, 1151, 446), (31, 446, 1153, 447), (31, 447, 1152, 445), (32, 448, 1152, 447), (32, 447, 1153, 449), (32, 449, 1091, 356), (32, 356, 1090, 448), (33, 483, 1094, 361), (33, 361, 1096, 482), (33, 482, 1157, 452), (33, 452, 1156, 483), (34, 547, 1158, 454), (34, 454, 1159, 546), (34, 546, 1191, 518), (34, 518, 1190, 547), (35, 485, 1112, 388), (35, 388, 1114, 484), (35, 484, 1166, 461), (35, 461, 1165, 485), (36, 487, 1130, 415), (36, 415, 1132, 486), (36, 486, 1175, 470), (36, 470, 1174, 487), (37, 489, 1148, 442), (37, 442, 1150, 488), (37, 488, 1184, 479), (37, 479, 1183, 489), (38, 491, 1104, 376), (38, 376, 1106, 490), (38, 490, 1162, 457), (38, 457, 1161, 491), (39, 493, 1122, 403), (39, 403, 1124, 492), (39, 492, 1171, 466), (39, 466, 1170, 493), (40, 495, 1140, 430), (40, 430, 1142, 494), (40, 494, 1180, 475), (40, 475, 1179, 495), (41, 482, 1096, 364), (41, 364, 1098, 496), (41, 496, 1158, 453), (41, 453, 1157, 482), (42, 484, 1114, 391), (42, 391, 1116, 497), (42, 497, 1167, 462), (42, 462, 1166, 484), (43, 486, 1132, 418), (43, 418, 1134, 498), (43, 498, 1176, 471), (43, 471, 1175, 486), (44, 488, 1150, 445), (44, 445, 1152, 499), (44, 499, 1185, 480), (44, 480, 1184, 488), (45, 490, 1106, 379), (45, 379, 1108, 500), (45, 500, 1163, 458), (45, 458, 1162, 490), (46, 492, 1124, 406), (46, 406, 1126, 501), (46, 501, 1172, 467), (46, 467, 1171, 492), (47, 494, 1142, 433), (47, 433, 1144, 502), (47, 502, 1181, 476), (47, 476, 1180, 494), (48, 496, 1098, 367), (48, 367, 1100, 503), (48, 503, 1159, 454), (48, 454, 1158, 496), (49, 497, 1116, 394), (49, 394, 1118, 504), (49, 504, 1168, 463), (49, 463, 1167, 497), (50, 506, 1090, 354), (50, 354, 1092, 505), (50, 505, 1155, 450), (50, 450, 1154, 506), (51, 498, 1134, 421), (51, 421, 1136, 507), (51, 507, 1177, 472), (51, 472, 1176, 498), (52, 499, 1152, 448), (52, 448, 1090, 506), (52, 506, 1154, 481), (52, 481, 1185, 499), (53, 500, 1108, 382), (53, 382, 1110, 508), (53, 508, 1164, 459), (53, 459, 1163, 500), (54, 501, 1126, 409), (54, 409, 1128, 509), (54, 509, 1173, 468), (54, 468, 1172, 501), (55, 502, 1144, 436), (55, 436, 1146, 510), (55, 510, 1182, 477), (55, 477, 1181, 502), (56, 503, 1100, 370), (56, 370, 1102, 511), (56, 511, 1160, 455), (56, 455, 1159, 503), (57, 504, 1118, 397), (57, 397, 1120, 512), (57, 512, 1169, 464), (57, 464, 1168, 504), (58, 507, 1136, 424), (58, 424, 1138, 513), (58, 513, 1178, 473), (58, 473, 1177, 507), (59, 505, 1092, 358), (59, 358, 1094, 483), (59, 483, 1156, 451), (59, 451, 1155, 505), (60, 508, 1110, 385), (60, 385, 1112, 485), (60, 485, 1165, 460), (60, 460, 1164, 508), (61, 509, 1128, 412), (61, 412, 1130, 487), (61, 487, 1174, 469), (61, 469, 1173, 509), (62, 510, 1146, 439), (62, 439, 1148, 489), (62, 489, 1183, 478), (62, 478, 1182, 510), (63, 511, 1102, 373), (63, 373, 1104, 491), (63, 491, 1161, 456), (63, 456, 1160, 511), (64, 512, 1120, 400), (64, 400, 1122, 493), (64, 493, 1170, 465), (64, 465, 1169, 512), (65, 513, 1138, 427), (65, 427, 1140, 495), (65, 495, 1179, 474), (65, 474, 1178, 513), (66, 545, 1186, 514), (66, 514, 1187, 515), (66, 515, 1188, 516), (66, 516, 1189, 517), (66, 517, 1190, 518), (66, 518, 1191, 519), (66, 519, 1192, 520), (66, 520, 1193, 521), (66, 521, 1194, 522), (66, 522, 1195, 523), (66, 523, 1196, 524), (66, 524, 1197, 525), (66, 525, 1198, 526), (66, 526, 1199, 527), (66, 527, 1200, 528), (66, 528, 1201, 529), (66, 529, 1202, 530), (66, 530, 1203, 531), (66, 531, 1204, 532), (66, 532, 1205, 533), (66, 533, 1206, 534), (66, 534, 1207, 535), (66, 535, 1208, 536), (66, 536, 1209, 537), (66, 537, 1210, 538), (66, 538, 1211, 539), (66, 539, 1212, 540), (66, 540, 1213, 541), (66, 541, 1214, 542), (66, 542, 1215, 543), (66, 543, 1216, 544), (66, 544, 1217, 545), (67, 549, 1185, 481), (67, 481, 1154, 548), (67, 548, 1186, 545), (67, 545, 1217, 549), (68, 551, 1172, 468), (68, 468, 1173, 550), (68, 550, 1205, 532), (68, 532, 1204, 551), (69, 546, 1159, 455), (69, 455, 1160, 552), (69, 552, 1192, 519), (69, 519, 1191, 546), (70, 550, 1173, 469), (70, 469, 1174, 553), (70, 553, 1206, 533), (70, 533, 1205, 550), (71, 552, 1160, 456), (71, 456, 1161, 554), (71, 554, 1193, 520), (71, 520, 1192, 552), (72, 553, 1174, 470), (72, 470, 1175, 555), (72, 555, 1207, 534), (72, 534, 1206, 553), (73, 554, 1161, 457), (73, 457, 1162, 556), (73, 556, 1194, 521), (73, 521, 1193, 554), (74, 555, 1175, 471), (74, 471, 1176, 557), (74, 557, 1208, 535), (74, 535, 1207, 555), (75, 556, 1162, 458), (75, 458, 1163, 558), (75, 558, 1195, 522), (75, 522, 1194, 556), (76, 557, 1176, 472), (76, 472, 1177, 559), (76, 559, 1209, 536), (76, 536, 1208, 557), (77, 558, 1163, 459), (77, 459, 1164, 560), (77, 560, 1196, 523), (77, 523, 1195, 558), (78, 559, 1177, 473), (78, 473, 1178, 561), (78, 561, 1210, 537), (78, 537, 1209, 559), (79, 560, 1164, 460), (79, 460, 1165, 562), (79, 562, 1197, 524), (79, 524, 1196, 560), (80, 561, 1178, 474), (80, 474, 1179, 563), (80, 563, 1211, 538), (80, 538, 1210, 561), (81, 562, 1165, 461), (81, 461, 1166, 564), (81, 564, 1198, 525), (81, 525, 1197, 562), (82, 563, 1179, 475), (82, 475, 1180, 565), (82, 565, 1212, 539), (82, 539, 1211, 563), (83, 564, 1166, 462), (83, 462, 1167, 566), (83, 566, 1199, 526), (83, 526, 1198, 564), (84, 565, 1180, 476), (84, 476, 1181, 567), (84, 567, 1213, 540), (84, 540, 1212, 565), (85, 566, 1167, 463), (85, 463, 1168, 568), (85, 568, 1200, 527), (85, 527, 1199, 566), (86, 548, 1154, 450), (86, 450, 1155, 569), (86, 569, 1187, 514), (86, 514, 1186, 548), (87, 567, 1181, 477), (87, 477, 1182, 570), (87, 570, 1214, 541), (87, 541, 1213, 567), (88, 568, 1168, 464), (88, 464, 1169, 571), (88, 571, 1201, 528), (88, 528, 1200, 568), (89, 569, 1155, 451), (89, 451, 1156, 572), (89, 572, 1188, 515), (89, 515, 1187, 569), (90, 570, 1182, 478), (90, 478, 1183, 573), (90, 573, 1215, 542), (90, 542, 1214, 570), (91, 571, 1169, 465), (91, 465, 1170, 574), (91, 574, 1202, 529), (91, 529, 1201, 571), (92, 572, 1156, 452), (92, 452, 1157, 575), (92, 575, 1189, 516), (92, 516, 1188, 572), (93, 573, 1183, 479), (93, 479, 1184, 576), (93, 576, 1216, 543), (93, 543, 1215, 573), (94, 574, 1170, 466), (94, 466, 1171, 577), (94, 577, 1203, 530), (94, 530, 1202, 574), (95, 575, 1157, 453), (95, 453, 1158, 547), (95, 547, 1190, 517), (95, 517, 1189, 575), (96, 576, 1184, 480), (96, 480, 1185, 549), (96, 549, 1217, 544), (96, 544, 1216, 576), (97, 577, 1171, 467), (97, 467, 1172, 551), (97, 551, 1204, 531), (97, 531, 1203, 577), (98, 675, 1229, 588), (98, 588, 1228, 674), (98, 674, 1260, 652), (98, 652, 1261, 675), (99, 613, 1123, 401), (99, 401, 1121, 612), (99, 612, 1233, 593), (99, 593, 1234, 613), (100, 615, 1141, 428), (100, 428, 1139, 614), (100, 614, 1242, 602), (100, 602, 1243, 615), (101, 617, 1097, 362), (101, 362, 1095, 616), (101, 616, 1220, 580), (101, 580, 1221, 617), (102, 619, 1115, 389), (102, 389, 1113, 618), (102, 618, 1229, 589), (102, 589, 1230, 619), (103, 621, 1133, 416), (103, 416, 1131, 620), (103, 620, 1238, 598), (103, 598, 1239, 621), (104, 623, 1151, 443), (104, 443, 1149, 622), (104, 622, 1247, 607), (104, 607, 1248, 623), (105, 624, 1107, 377), (105, 377, 1105, 611), (105, 611, 1225, 585), (105, 585, 1226, 624), (106, 625, 1125, 404), (106, 404, 1123, 613), (106, 613, 1234, 594), (106, 594, 1235, 625), (107, 626, 1143, 431), (107, 431, 1141, 615), (107, 615, 1243, 603), (107, 603, 1244, 626), (108, 627, 1099, 365), (108, 365, 1097, 617), (108, 617, 1221, 581), (108, 581, 1222, 627), (109, 628, 1117, 392), (109, 392, 1115, 619), (109, 619, 1230, 590), (109, 590, 1231, 628), (110, 629, 1135, 419), (110, 419, 1133, 621), (110, 621, 1239, 599), (110, 599, 1240, 629), (111, 630, 1153, 446), (111, 446, 1151, 623), (111, 623, 1248, 608), (111, 608, 1249, 630), (112, 631, 1109, 380), (112, 380, 1107, 624), (112, 624, 1226, 586), (112, 586, 1227, 631), (113, 632, 1127, 407), (113, 407, 1125, 625), (113, 625, 1235, 595), (113, 595, 1236, 632), (114, 633, 1145, 434), (114, 434, 1143, 626), (114, 626, 1244, 604), (114, 604, 1245, 633), (115, 634, 1101, 368), (115, 368, 1099, 627), (115, 627, 1222, 582), (115, 582, 1223, 634), (116, 635, 1119, 395), (116, 395, 1117, 628), (116, 628, 1231, 591), (116, 591, 1232, 635), (117, 636, 1137, 422), (117, 422, 1135, 629), (117, 629, 1240, 600), (117, 600, 1241, 636), (118, 638, 1093, 355), (118, 355, 1091, 637), (118, 637, 1218, 578), (118, 578, 1219, 638), (119, 637, 1091, 449), (119, 449, 1153, 630), (119, 630, 1249, 609), (119, 609, 1218, 637), (120, 639, 1111, 383), (120, 383, 1109, 631), (120, 631, 1227, 587), (120, 587, 1228, 639), (121, 640, 1129, 410), (121, 410, 1127, 632), (121, 632, 1236, 596), (121, 596, 1237, 640), (122, 641, 1147, 437), (122, 437, 1145, 633), (122, 633, 1245, 605), (122, 605, 1246, 641), (123, 610, 1103, 371), (123, 371, 1101, 634), (123, 634, 1223, 583), (123, 583, 1224, 610), (124, 612, 1121, 398), (124, 398, 1119, 635), (124, 635, 1232, 592), (124, 592, 1233, 612), (125, 614, 1139, 425), (125, 425, 1137, 636), (125, 636, 1241, 601), (125, 601, 1242, 614), (126, 616, 1095, 359), (126, 359, 1093, 638), (126, 638, 1219, 579), (126, 579, 1220, 616), (127, 618, 1113, 386), (127, 386, 1111, 639), (127, 639, 1228, 588), (127, 588, 1229, 618), (128, 620, 1131, 413), (128, 413, 1129, 640), (128, 640, 1237, 597), (128, 597, 1238, 620), (129, 622, 1149, 440), (129, 440, 1147, 641), (129, 641, 1246, 606), (129, 606, 1247, 622), (130, 739, 1264, 655), (130, 655, 1263, 738), (130, 738, 1295, 719), (130, 719, 1296, 739), (131, 677, 1243, 602), (131, 602, 1242, 676), (131, 676, 1274, 666), (131, 666, 1275, 677), (132, 678, 1230, 589), (132, 589, 1229, 675), (132, 675, 1261, 653), (132, 653, 1262, 678), (133, 679, 1244, 603), (133, 603, 1243, 677), (133, 677, 1275, 667), (133, 667, 1276, 679), (134, 680, 1231, 590), (134, 590, 1230, 678), (134, 678, 1262, 654), (134, 654, 1263, 680), (135, 681, 1245, 604), (135, 604, 1244, 679), (135, 679, 1276, 668), (135, 668, 1277, 681), (136, 682, 1232, 591), (136, 591, 1231, 680), (136, 680, 1263, 655), (136, 655, 1264, 682), (137, 684, 1219, 578), (137, 578, 1218, 683), (137, 683, 1250, 642), (137, 642, 1251, 684), (138, 685, 1246, 605), (138, 605, 1245, 681), (138, 681, 1277, 669), (138, 669, 1278, 685), (139, 686, 1233, 592), (139, 592, 1232, 682), (139, 682, 1264, 656), (139, 656, 1265, 686), (140, 687, 1220, 579), (140, 579, 1219, 684), (140, 684, 1251, 643), (140, 643, 1252, 687), (141, 688, 1247, 606), (141, 606, 1246, 685), (141, 685, 1278, 670), (141, 670, 1279, 688), (142, 689, 1234, 593), (142, 593, 1233, 686), (142, 686, 1265, 657), (142, 657, 1266, 689), (143, 690, 1221, 580), (143, 580, 1220, 687), (143, 687, 1252, 644), (143, 644, 1253, 690), (144, 691, 1248, 607), (144, 607, 1247, 688), (144, 688, 1279, 671), (144, 671, 1280, 691), (145, 692, 1235, 594), (145, 594, 1234, 689), (145, 689, 1266, 658), (145, 658, 1267, 692), (146, 693, 1222, 581), (146, 581, 1221, 690), (146, 690, 1253, 645), (146, 645, 1254, 693), (147, 694, 1249, 608), (147, 608, 1248, 691), (147, 691, 1280, 672), (147, 672, 1281, 694), (148, 695, 1236, 595), (148, 595, 1235, 692), (148, 692, 1267, 659), (148, 659, 1268, 695), (149, 696, 1223, 582), (149, 582, 1222, 693), (149, 693, 1254, 646), (149, 646, 1255, 696), (150, 683, 1218, 609), (150, 609, 1249, 694), (150, 694, 1281, 673), (150, 673, 1250, 683), (151, 697, 1237, 596), (151, 596, 1236, 695), (151, 695, 1268, 660), (151, 660, 1269, 697), (152, 698, 1224, 583), (152, 583, 1223, 696), (152, 696, 1255, 647), (152, 647, 1256, 698), (153, 699, 1238, 597), (153, 597, 1237, 697), (153, 697, 1269, 661), (153, 661, 1270, 699), (154, 700, 1225, 584), (154, 584, 1224, 698), (154, 698, 1256, 648), (154, 648, 1257, 700), (155, 701, 1239, 598), (155, 598, 1238, 699), (155, 699, 1270, 662), (155, 662, 1271, 701), (156, 702, 1226, 585), (156, 585, 1225, 700), (156, 700, 1257, 649), (156, 649, 1258, 702), (157, 703, 1240, 599), (157, 599, 1239, 701), (157, 701, 1271, 663), (157, 663, 1272, 703), (158, 704, 1227, 586), (158, 586, 1226, 702), (158, 702, 1258, 650), (158, 650, 1259, 704), (159, 705, 1241, 600), (159, 600, 1240, 703), (159, 703, 1272, 664), (159, 664, 1273, 705), (160, 674, 1228, 587), (160, 587, 1227, 704), (160, 704, 1259, 651), (160, 651, 1260, 674), (161, 676, 1242, 601), (161, 601, 1241, 705), (161, 705, 1273, 665), (161, 665, 1274, 676), (162, 803, 1299, 722), (162, 722, 1298, 802), (162, 802, 1330, 786), (162, 786, 1331, 803), (163, 741, 1251, 642), (163, 642, 1250, 740), (163, 740, 1282, 706), (163, 706, 1283, 741), (164, 743, 1278, 669), (164, 669, 1277, 742), (164, 742, 1309, 733), (164, 733, 1310, 743), (165, 744, 1265, 656), (165, 656, 1264, 739), (165, 739, 1296, 720), (165, 720, 1297, 744), (166, 745, 1252, 643), (166, 643, 1251, 741), (166, 741, 1283, 707), (166, 707, 1284, 745), (167, 746, 1279, 670), (167, 670, 1278, 743), (167, 743, 1310, 734), (167, 734, 1311, 746), (168, 747, 1266, 657), (168, 657, 1265, 744), (168, 744, 1297, 721), (168, 721, 1298, 747), (169, 748, 1253, 644), (169, 644, 1252, 745), (169, 745, 1284, 708), (169, 708, 1285, 748), (170, 749, 1280, 671), (170, 671, 1279, 746), (170, 746, 1311, 735), (170, 735, 1312, 749), (171, 750, 1267, 658), (171, 658, 1266, 747), (171, 747, 1298, 722), (171, 722, 1299, 750), (172, 751, 1254, 645), (172, 645, 1253, 748), (172, 748, 1285, 709), (172, 709, 1286, 751), (173, 752, 1281, 672), (173, 672, 1280, 749), (173, 749, 1312, 736), (173, 736, 1313, 752), (174, 753, 1268, 659), (174, 659, 1267, 750), (174, 750, 1299, 723), (174, 723, 1300, 753), (175, 754, 1255, 646), (175, 646, 1254, 751), (175, 751, 1286, 710), (175, 710, 1287, 754), (176, 740, 1250, 673), (176, 673, 1281, 752), (176, 752, 1313, 737), (176, 737, 1282, 740), (177, 755, 1269, 660), (177, 660, 1268, 753), (177, 753, 1300, 724), (177, 724, 1301, 755), (178, 756, 1256, 647), (178, 647, 1255, 754), (178, 754, 1287, 711), (178, 711, 1288, 756), (179, 757, 1270, 661), (179, 661, 1269, 755), (179, 755, 1301, 725), (179, 725, 1302, 757), (180, 758, 1257, 648), (180, 648, 1256, 756), (180, 756, 1288, 712), (180, 712, 1289, 758), (181, 759, 1271, 662), (181, 662, 1270, 757), (181, 757, 1302, 726), (181, 726, 1303, 759), (182, 760, 1258, 649), (182, 649, 1257, 758), (182, 758, 1289, 713), (182, 713, 1290, 760), (183, 761, 1272, 663), (183, 663, 1271, 759), (183, 759, 1303, 727), (183, 727, 1304, 761), (184, 762, 1259, 650), (184, 650, 1258, 760), (184, 760, 1290, 714), (184, 714, 1291, 762), (185, 763, 1273, 664), (185, 664, 1272, 761), (185, 761, 1304, 728), (185, 728, 1305, 763), (186, 764, 1260, 651), (186, 651, 1259, 762), (186, 762, 1291, 715), (186, 715, 1292, 764), (187, 765, 1274, 665), (187, 665, 1273, 763), (187, 763, 1305, 729), (187, 729, 1306, 765), (188, 766, 1261, 652), (188, 652, 1260, 764), (188, 764, 1292, 716), (188, 716, 1293, 766), (189, 767, 1275, 666), (189, 666, 1274, 765), (189, 765, 1306, 730), (189, 730, 1307, 767), (190, 768, 1262, 653), (190, 653, 1261, 766), (190, 766, 1293, 717), (190, 717, 1294, 768), (191, 769, 1276, 667), (191, 667, 1275, 767), (191, 767, 1307, 731), (191, 731, 1308, 769), (192, 738, 1263, 654), (192, 654, 1262, 768), (192, 768, 1294, 718), (192, 718, 1295, 738), (193, 742, 1277, 668), (193, 668, 1276, 769), (193, 769, 1308, 732), (193, 732, 1309, 742), (194, 867, 1334, 789), (194, 789, 1333, 866), (194, 866, 1365, 853), (194, 853, 1366, 867), (195, 805, 1286, 709), (195, 709, 1285, 804), (195, 804, 1317, 773), (195, 773, 1318, 805), (196, 807, 1313, 736), (196, 736, 1312, 806), (196, 806, 1344, 800), (196, 800, 1345, 807), (197, 808, 1300, 723), (197, 723, 1299, 803), (197, 803, 1331, 787), (197, 787, 1332, 808), (198, 809, 1287, 710), (198, 710, 1286, 805), (198, 805, 1318, 774), (198, 774, 1319, 809), (199, 810, 1282, 737), (199, 737, 1313, 807), (199, 807, 1345, 801), (199, 801, 1314, 810), (200, 811, 1301, 724), (200, 724, 1300, 808), (200, 808, 1332, 788), (200, 788, 1333, 811), (201, 812, 1288, 711), (201, 711, 1287, 809), (201, 809, 1319, 775), (201, 775, 1320, 812), (202, 813, 1302, 725), (202, 725, 1301, 811), (202, 811, 1333, 789), (202, 789, 1334, 813), (203, 814, 1289, 712), (203, 712, 1288, 812), (203, 812, 1320, 776), (203, 776, 1321, 814), (204, 815, 1303, 726), (204, 726, 1302, 813), (204, 813, 1334, 790), (204, 790, 1335, 815), (205, 816, 1290, 713), (205, 713, 1289, 814), (205, 814, 1321, 777), (205, 777, 1322, 816), (206, 817, 1304, 727), (206, 727, 1303, 815), (206, 815, 1335, 791), (206, 791, 1336, 817), (207, 818, 1291, 714), (207, 714, 1290, 816), (207, 816, 1322, 778), (207, 778, 1323, 818), (208, 819, 1305, 728), (208, 728, 1304, 817), (208, 817, 1336, 792), (208, 792, 1337, 819), (209, 820, 1292, 715), (209, 715, 1291, 818), (209, 818, 1323, 779), (209, 779, 1324, 820), (210, 821, 1306, 729), (210, 729, 1305, 819), (210, 819, 1337, 793), (210, 793, 1338, 821), (211, 822, 1293, 716), (211, 716, 1292, 820), (211, 820, 1324, 780), (211, 780, 1325, 822), (212, 823, 1307, 730), (212, 730, 1306, 821), (212, 821, 1338, 794), (212, 794, 1339, 823), (213, 824, 1294, 717), (213, 717, 1293, 822), (213, 822, 1325, 781), (213, 781, 1326, 824), (214, 825, 1308, 731), (214, 731, 1307, 823), (214, 823, 1339, 795), (214, 795, 1340, 825), (215, 826, 1295, 718), (215, 718, 1294, 824), (215, 824, 1326, 782), (215, 782, 1327, 826), (216, 827, 1309, 732), (216, 732, 1308, 825), (216, 825, 1340, 796), (216, 796, 1341, 827), (217, 828, 1296, 719), (217, 719, 1295, 826), (217, 826, 1327, 783), (217, 783, 1328, 828), (218, 829, 1283, 706), (218, 706, 1282, 810), (218, 810, 1314, 770), (218, 770, 1315, 829), (219, 830, 1310, 733), (219, 733, 1309, 827), (219, 827, 1341, 797), (219, 797, 1342, 830), (220, 831, 1297, 720), (220, 720, 1296, 828), (220, 828, 1328, 784), (220, 784, 1329, 831), (221, 832, 1284, 707), (221, 707, 1283, 829), (221, 829, 1315, 771), (221, 771, 1316, 832), (222, 833, 1311, 734), (222, 734, 1310, 830), (222, 830, 1342, 798), (222, 798, 1343, 833), (223, 802, 1298, 721), (223, 721, 1297, 831), (223, 831, 1329, 785), (223, 785, 1330, 802), (224, 804, 1285, 708), (224, 708, 1284, 832), (224, 832, 1316, 772), (224, 772, 1317, 804), (225, 806, 1312, 735), (225, 735, 1311, 833), (225, 833, 1343, 799), (225, 799, 1344, 806), (226, 931, 1369, 856), (226, 856, 1368, 930), (226, 930, 1432, 920), (226, 920, 1433, 931), (227, 869, 1321, 776), (227, 776, 1320, 868), (227, 868, 1352, 840), (227, 840, 1353, 869), (228, 870, 1335, 790), (228, 790, 1334, 867), (228, 867, 1366, 854), (228, 854, 1367, 870), (229, 871, 1322, 777), (229, 777, 1321, 869), (229, 869, 1353, 841), (229, 841, 1354, 871), (230, 872, 1336, 791), (230, 791, 1335, 870), (230, 870, 1367, 855), (230, 855, 1368, 872), (231, 873, 1323, 778), (231, 778, 1322, 871), (231, 871, 1354, 842), (231, 842, 1355, 873), (232, 874, 1337, 792), (232, 792, 1336, 872), (232, 872, 1368, 856), (232, 856, 1369, 874), (233, 875, 1324, 779), (233, 779, 1323, 873), (233, 873, 1355, 843), (233, 843, 1356, 875), (234, 876, 1338, 793), (234, 793, 1337, 874), (234, 874, 1369, 857), (234, 857, 1370, 876), (235, 877, 1325, 780), (235, 780, 1324, 875), (235, 875, 1356, 844), (235, 844, 1357, 877), (236, 878, 1339, 794), (236, 794, 1338, 876), (236, 876, 1370, 858), (236, 858, 1371, 878), (237, 879, 1326, 781), (237, 781, 1325, 877), (237, 877, 1357, 845), (237, 845, 1358, 879), (238, 880, 1340, 795), (238, 795, 1339, 878), (238, 878, 1371, 859), (238, 859, 1372, 880), (239, 881, 1327, 782), (239, 782, 1326, 879), (239, 879, 1358, 846), (239, 846, 1359, 881), (240, 882, 1341, 796), (240, 796, 1340, 880), (240, 880, 1372, 860), (240, 860, 1373, 882), (241, 883, 1328, 783), (241, 783, 1327, 881), (241, 881, 1359, 847), (241, 847, 1360, 883), (242, 885, 1315, 770), (242, 770, 1314, 884), (242, 884, 1346, 834), (242, 834, 1347, 885), (243, 886, 1342, 797), (243, 797, 1341, 882), (243, 882, 1373, 861), (243, 861, 1374, 886), (244, 887, 1329, 784), (244, 784, 1328, 883), (244, 883, 1360, 848), (244, 848, 1361, 887), (245, 888, 1316, 771), (245, 771, 1315, 885), (245, 885, 1347, 835), (245, 835, 1348, 888), (246, 889, 1343, 798), (246, 798, 1342, 886), (246, 886, 1374, 862), (246, 862, 1375, 889), (247, 890, 1330, 785), (247, 785, 1329, 887), (247, 887, 1361, 849), (247, 849, 1362, 890), (248, 891, 1317, 772), (248, 772, 1316, 888), (248, 888, 1348, 836), (248, 836, 1349, 891), (249, 892, 1344, 799), (249, 799, 1343, 889), (249, 889, 1375, 863), (249, 863, 1376, 892), (250, 893, 1331, 786), (250, 786, 1330, 890), (250, 890, 1362, 850), (250, 850, 1363, 893), (251, 894, 1318, 773), (251, 773, 1317, 891), (251, 891, 1349, 837), (251, 837, 1350, 894), (252, 895, 1345, 800), (252, 800, 1344, 892), (252, 892, 1376, 864), (252, 864, 1377, 895), (253, 896, 1332, 787), (253, 787, 1331, 893), (253, 893, 1363, 851), (253, 851, 1364, 896), (254, 897, 1319, 774), (254, 774, 1318, 894), (254, 894, 1350, 838), (254, 838, 1351, 897), (255, 884, 1314, 801), (255, 801, 1345, 895), (255, 895, 1377, 865), (255, 865, 1346, 884), (256, 866, 1333, 788), (256, 788, 1332, 896), (256, 896, 1364, 852), (256, 852, 1365, 866), (257, 868, 1320, 775), (257, 775, 1319, 897), (257, 897, 1351, 839), (257, 839, 1352, 868), (258, 1059, 1407, 990), (258, 990, 1406, 1058), (258, 1058, 1470, 1054), (258, 1054, 1471, 1059), (259, 933, 1356, 843), (259, 843, 1355, 932), (259, 932, 1419, 907), (259, 907, 1420, 933), (260, 934, 1370, 857), (260, 857, 1369, 931), (260, 931, 1433, 921), (260, 921, 1434, 934), (261, 935, 1357, 844), (261, 844, 1356, 933), (261, 933, 1420, 908), (261, 908, 1421, 935), (262, 936, 1371, 858), (262, 858, 1370, 934), (262, 934, 1434, 922), (262, 922, 1435, 936), (263, 937, 1358, 845), (263, 845, 1357, 935), (263, 935, 1421, 909), (263, 909, 1422, 937), (264, 938, 1372, 859), (264, 859, 1371, 936), (264, 936, 1435, 923), (264, 923, 1436, 938), (265, 939, 1359, 846), (265, 846, 1358, 937), (265, 937, 1422, 910), (265, 910, 1423, 939), (266, 940, 1373, 860), (266, 860, 1372, 938), (266, 938, 1436, 924), (266, 924, 1437, 940), (267, 941, 1360, 847), (267, 847, 1359, 939), (267, 939, 1423, 911), (267, 911, 1424, 941), (268, 943, 1347, 834), (268, 834, 1346, 942), (268, 942, 1411, 898), (268, 898, 1410, 943), (269, 944, 1374, 861), (269, 861, 1373, 940), (269, 940, 1437, 925), (269, 925, 1438, 944), (270, 945, 1361, 848), (270, 848, 1360, 941), (270, 941, 1424, 912), (270, 912, 1425, 945), (271, 946, 1348, 835), (271, 835, 1347, 943), (271, 943, 1410, 899), (271, 899, 1412, 946), (272, 947, 1375, 862), (272, 862, 1374, 944), (272, 944, 1438, 926), (272, 926, 1439, 947), (273, 948, 1362, 849), (273, 849, 1361, 945), (273, 945, 1425, 913), (273, 913, 1426, 948), (274, 949, 1349, 836), (274, 836, 1348, 946), (274, 946, 1412, 900), (274, 900, 1413, 949), (275, 950, 1376, 863), (275, 863, 1375, 947), (275, 947, 1439, 927), (275, 927, 1440, 950), (276, 951, 1363, 850), (276, 850, 1362, 948), (276, 948, 1426, 914), (276, 914, 1427, 951), (277, 952, 1350, 837), (277, 837, 1349, 949), (277, 949, 1413, 901), (277, 901, 1414, 952), (278, 953, 1377, 864), (278, 864, 1376, 950), (278, 950, 1440, 928), (278, 928, 1441, 953), (279, 954, 1364, 851), (279, 851, 1363, 951), (279, 951, 1427, 915), (279, 915, 1428, 954), (280, 955, 1351, 838), (280, 838, 1350, 952), (280, 952, 1414, 902), (280, 902, 1415, 955), (281, 942, 1346, 865), (281, 865, 1377, 953), (281, 953, 1441, 929), (281, 929, 1411, 942), (282, 956, 1365, 852), (282, 852, 1364, 954), (282, 954, 1428, 916), (282, 916, 1429, 956), (283, 957, 1352, 839), (283, 839, 1351, 955), (283, 955, 1415, 903), (283, 903, 1416, 957), (284, 958, 1366, 853), (284, 853, 1365, 956), (284, 956, 1429, 917), (284, 917, 1430, 958), (285, 959, 1353, 840), (285, 840, 1352, 957), (285, 957, 1416, 904), (285, 904, 1417, 959), (286, 960, 1367, 854), (286, 854, 1366, 958), (286, 958, 1430, 918), (286, 918, 1431, 960), (287, 961, 1354, 841), (287, 841, 1353, 959), (287, 959, 1417, 905), (287, 905, 1418, 961), (288, 930, 1368, 855), (288, 855, 1367, 960), (288, 960, 1431, 919), (288, 919, 1432, 930), (289, 932, 1355, 842), (289, 842, 1354, 961), (289, 961, 1418, 906), (289, 906, 1419, 932), (290, 994, 1378, 962), (290, 962, 1379, 995), (290, 995, 1410, 898), (290, 898, 1411, 994), (291, 995, 1379, 963), (291, 963, 1380, 996), (291, 996, 1412, 899), (291, 899, 1410, 995), (292, 996, 1380, 964), (292, 964, 1381, 997), (292, 997, 1413, 900), (292, 900, 1412, 996), (293, 997, 1381, 965), (293, 965, 1382, 998), (293, 998, 1414, 901), (293, 901, 1413, 997), (294, 998, 1382, 966), (294, 966, 1383, 999), (294, 999, 1415, 902), (294, 902, 1414, 998), (295, 999, 1383, 967), (295, 967, 1384, 1000), (295, 1000, 1416, 903), (295, 903, 1415, 999), (296, 1000, 1384, 968), (296, 968, 1385, 1001), (296, 1001, 1417, 904), (296, 904, 1416, 1000), (297, 1001, 1385, 969), (297, 969, 1386, 1002), (297, 1002, 1418, 905), (297, 905, 1417, 1001), (298, 1002, 1386, 970), (298, 970, 1387, 1003), (298, 1003, 1419, 906), (298, 906, 1418, 1002), (299, 1003, 1387, 971), (299, 971, 1388, 1004), (299, 1004, 1420, 907), (299, 907, 1419, 1003), (300, 1004, 1388, 972), (300, 972, 1389, 1005), (300, 1005, 1421, 908), (300, 908, 1420, 1004), (301, 1005, 1389, 973), (301, 973, 1390, 1006), (301, 1006, 1422, 909), (301, 909, 1421, 1005), (302, 1006, 1390, 974), (302, 974, 1391, 1007), (302, 1007, 1423, 910), (302, 910, 1422, 1006), (303, 1007, 1391, 975), (303, 975, 1392, 1008), (303, 1008, 1424, 911), (303, 911, 1423, 1007), (304, 1008, 1392, 976), (304, 976, 1393, 1009), (304, 1009, 1425, 912), (304, 912, 1424, 1008), (305, 1009, 1393, 977), (305, 977, 1394, 1010), (305, 1010, 1426, 913), (305, 913, 1425, 1009), (306, 1010, 1394, 978), (306, 978, 1395, 1011), (306, 1011, 1427, 914), (306, 914, 1426, 1010), (307, 1011, 1395, 979), (307, 979, 1396, 1012), (307, 1012, 1428, 915), (307, 915, 1427, 1011), (308, 1012, 1396, 980), (308, 980, 1397, 1013), (308, 1013, 1429, 916), (308, 916, 1428, 1012), (309, 1013, 1397, 981), (309, 981, 1398, 1014), (309, 1014, 1430, 917), (309, 917, 1429, 1013), (310, 1014, 1398, 982), (310, 982, 1399, 1015), (310, 1015, 1431, 918), (310, 918, 1430, 1014), (311, 1015, 1399, 983), (311, 983, 1400, 1016), (311, 1016, 1432, 919), (311, 919, 1431, 1015), (312, 1016, 1400, 984), (312, 984, 1401, 1017), (312, 1017, 1433, 920), (312, 920, 1432, 1016), (313, 1017, 1401, 985), (313, 985, 1402, 1018), (313, 1018, 1434, 921), (313, 921, 1433, 1017), (314, 1018, 1402, 986), (314, 986, 1403, 1019), (314, 1019, 1435, 922), (314, 922, 1434, 1018), (315, 1019, 1403, 987), (315, 987, 1404, 1020), (315, 1020, 1436, 923), (315, 923, 1435, 1019), (316, 1020, 1404, 988), (316, 988, 1405, 1021), (316, 1021, 1437, 924), (316, 924, 1436, 1020), (317, 1021, 1405, 989), (317, 989, 1406, 1022), (317, 1022, 1438, 925), (317, 925, 1437, 1021), (318, 1022, 1406, 990), (318, 990, 1407, 1023), (318, 1023, 1439, 926), (318, 926, 1438, 1022), (319, 1023, 1407, 991), (319, 991, 1408, 1024), (319, 1024, 1440, 927), (319, 927, 1439, 1023), (320, 1024, 1408, 992), (320, 992, 1409, 1025), (320, 1025, 1441, 928), (320, 928, 1440, 1024), (321, 1025, 1409, 993), (321, 993, 1378, 994), (321, 994, 1411, 929), (321, 929, 1441, 1025), (322, 1027, 1443, 1026), (322, 1026, 1442, 1057), (322, 1057, 1473, 1056), (322, 1056, 1472, 1055), (322, 1055, 1471, 1054), (322, 1054, 1470, 1053), (322, 1053, 1469, 1052), (322, 1052, 1468, 1051), (322, 1051, 1467, 1050), (322, 1050, 1466, 1049), (322, 1049, 1465, 1048), (322, 1048, 1464, 1047), (322, 1047, 1463, 1046), (322, 1046, 1462, 1045), (322, 1045, 1461, 1044), (322, 1044, 1460, 1043), (322, 1043, 1459, 1042), (322, 1042, 1458, 1041), (322, 1041, 1457, 1040), (322, 1040, 1456, 1039), (322, 1039, 1455, 1038), (322, 1038, 1454, 1037), (322, 1037, 1453, 1036), (322, 1036, 1452, 1035), (322, 1035, 1451, 1034), (322, 1034, 1450, 1033), (322, 1033, 1449, 1032), (322, 1032, 1448, 1031), (322, 1031, 1447, 1030), (322, 1030, 1446, 1029), (322, 1029, 1445, 1028), (322, 1028, 1444, 1027), (323, 1061, 1394, 977), (323, 977, 1393, 1060), (323, 1060, 1457, 1041), (323, 1041, 1458, 1061), (324, 1063, 1381, 964), (324, 964, 1380, 1062), (324, 1062, 1444, 1028), (324, 1028, 1445, 1063), (325, 1064, 1408, 991), (325, 991, 1407, 1059), (325, 1059, 1471, 1055), (325, 1055, 1472, 1064), (326, 1065, 1395, 978), (326, 978, 1394, 1061), (326, 1061, 1458, 1042), (326, 1042, 1459, 1065), (327, 1066, 1382, 965), (327, 965, 1381, 1063), (327, 1063, 1445, 1029), (327, 1029, 1446, 1066), (328, 1067, 1409, 992), (328, 992, 1408, 1064), (328, 1064, 1472, 1056), (328, 1056, 1473, 1067), (329, 1068, 1396, 979), (329, 979, 1395, 1065), (329, 1065, 1459, 1043), (329, 1043, 1460, 1068), (330, 1069, 1383, 966), (330, 966, 1382, 1066), (330, 1066, 1446, 1030), (330, 1030, 1447, 1069), (331, 1070, 1378, 993), (331, 993, 1409, 1067), (331, 1067, 1473, 1057), (331, 1057, 1442, 1070), (332, 1071, 1397, 980), (332, 980, 1396, 1068), (332, 1068, 1460, 1044), (332, 1044, 1461, 1071), (333, 1072, 1384, 967), (333, 967, 1383, 1069), (333, 1069, 1447, 1031), (333, 1031, 1448, 1072), (334, 1073, 1398, 981), (334, 981, 1397, 1071), (334, 1071, 1461, 1045), (334, 1045, 1462, 1073), (335, 1074, 1385, 968), (335, 968, 1384, 1072), (335, 1072, 1448, 1032), (335, 1032, 1449, 1074), (336, 1075, 1399, 982), (336, 982, 1398, 1073), (336, 1073, 1462, 1046), (336, 1046, 1463, 1075), (337, 1076, 1386, 969), (337, 969, 1385, 1074), (337, 1074, 1449, 1033), (337, 1033, 1450, 1076), (338, 1077, 1400, 983), (338, 983, 1399, 1075), (338, 1075, 1463, 1047), (338, 1047, 1464, 1077), (339, 1078, 1387, 970), (339, 970, 1386, 1076), (339, 1076, 1450, 1034), (339, 1034, 1451, 1078), (340, 1079, 1401, 984), (340, 984, 1400, 1077), (340, 1077, 1464, 1048), (340, 1048, 1465, 1079), (341, 1080, 1388, 971), (341, 971, 1387, 1078), (341, 1078, 1451, 1035), (341, 1035, 1452, 1080), (342, 1081, 1402, 985), (342, 985, 1401, 1079), (342, 1079, 1465, 1049), (342, 1049, 1466, 1081), (343, 1082, 1389, 972), (343, 972, 1388, 1080), (343, 1080, 1452, 1036), (343, 1036, 1453, 1082), (344, 1083, 1403, 986), (344, 986, 1402, 1081), (344, 1081, 1466, 1050), (344, 1050, 1467, 1083), (345, 1084, 1390, 973), (345, 973, 1389, 1082), (345, 1082, 1453, 1037), (345, 1037, 1454, 1084), (346, 1085, 1404, 987), (346, 987, 1403, 1083), (346, 1083, 1467, 1051), (346, 1051, 1468, 1085), (347, 1086, 1391, 974), (347, 974, 1390, 1084), (347, 1084, 1454, 1038), (347, 1038, 1455, 1086), (348, 1087, 1405, 988), (348, 988, 1404, 1085), (348, 1085, 1468, 1052), (348, 1052, 1469, 1087), (349, 1088, 1392, 975), (349, 975, 1391, 1086), (349, 1086, 1455, 1039), (349, 1039, 1456, 1088), (350, 1089, 1379, 962), (350, 962, 1378, 1070), (350, 1070, 1442, 1026), (350, 1026, 1443, 1089), (351, 1058, 1406, 989), (351, 989, 1405, 1087), (351, 1087, 1469, 1053), (351, 1053, 1470, 1058), (352, 1060, 1393, 976), (352, 976, 1392, 1088), (352, 1088, 1456, 1040), (352, 1040, 1457, 1060), (353, 1062, 1380, 963), (353, 963, 1379, 1089), (353, 1089, 1443, 1027), (353, 1027, 1444, 1062)])
me_cylinder.materials.append(mat_material_001)
me_cylinder.use_remesh_preserve_volume = False
me_cylinder.use_remesh_preserve_attributes = False
me_cylinder.use_mirror_vertex_groups = False
me_cylinder.update()

# ---- objects
ob_cylinder = bpy.data.objects.new('Cylinder', me_cylinder)
ob_lamp = bpy.data.objects.new('Lamp', light_lamp)
ob_camera = bpy.data.objects.new('Camera', cam_camera)

# ---- transforms, parenting, visibility, modifiers, constraints
ob_cylinder.location = (0.0, 0.0, 0.0)
ob_cylinder.lineart.crease_threshold = 0.0
ob_lamp.location = (4.076, 1.005, 5.904)
ob_lamp.rotation_euler = (0.6503, 0.05522, 1.866)
ob_lamp.lock_rotations_4d = False
ob_lamp.empty_display_type = 'ARROWS'
ob_lamp.color = (0.0, 0.0, 0.0, 0.0)
ob_lamp.lineart.crease_threshold = 0.0
ob_camera.location = (7.481, -6.508, 5.344)
ob_camera.rotation_euler = (1.109, 0.0, 0.8149)
ob_camera.lock_rotations_4d = False
ob_camera.empty_display_type = 'ARROWS'
ob_camera.color = (0.0, 0.0, 0.0, 0.0)
ob_camera.display_type = 'WIRE'
ob_camera.lineart.crease_threshold = 0.0

# ---- collection membership
col_collection_1.objects.link(ob_cylinder)
col_collection_1.objects.link(ob_lamp)
col_collection_1.objects.link(ob_camera)

# ---- scene / render settings (as saved in the file)
scene.camera = ob_camera
scene.frame_start = 1; scene.frame_end = 250; scene.frame_set(1)
scene.render.engine = 'BLENDER_EEVEE_NEXT'
scene.render.resolution_percentage = 50
scene.render.dither_intensity = 0.0
scene.cycles.use_denoising = False
scene.cycles.samples = 128
scene.cycles.sampling_pattern = 'TABULATED_SOBOL'
scene.cycles.use_adaptive_sampling = False
scene.cycles.use_light_tree = False
scene.cycles.blur_glossy = 0.0
scene.cycles.sample_clamp_indirect = 0.0
scene.view_settings.view_transform = 'Standard'
bpy.context.view_layer.update()
